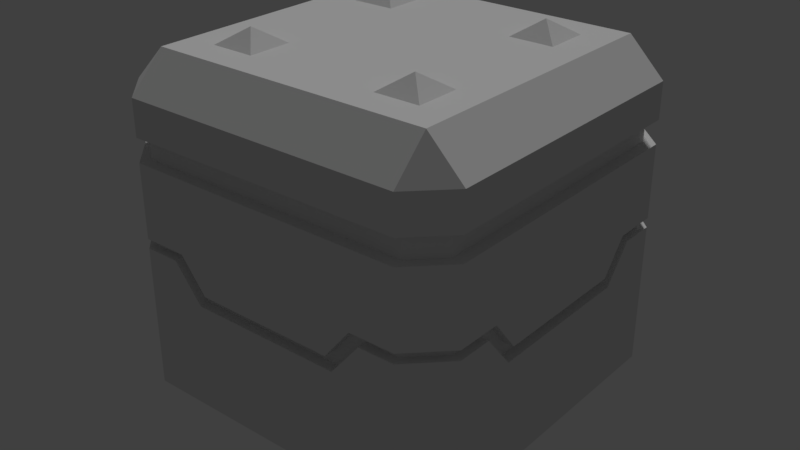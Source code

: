 # Source: GEO_piston.blend  (saved by Blender 2.79.0; exported with 4.5.12 LTS)
import bpy
from mathutils import Matrix  # noqa: F401  (used for matrix-valued properties, if any)

bpy.ops.wm.read_factory_settings(use_empty=True)
scene = bpy.context.scene
scene.name = 'Scene'

# ---- collections
col_collection_1 = bpy.data.collections.new('Collection 1'); scene.collection.children.link(col_collection_1)

# ---- materials (node trees are filled in below, after node groups)
mat_blinn1sg = bpy.data.materials.new('blinn1SG')
mat_blinn1sg.alpha_threshold = 0.0
mat_blinn1sg.use_transparent_shadow = False
mat_blinn1sg.roughness = 0.5
mat_blinn1sg_001 = bpy.data.materials.new('blinn1SG.001')
mat_blinn1sg_001.alpha_threshold = 0.0
mat_blinn1sg_001.use_transparent_shadow = False
mat_blinn1sg_001.roughness = 0.5

# ---- material node trees

# ---- world
world_world = bpy.data.worlds.new('World'); scene.world = world_world
world_world.color = (0.05088, 0.05088, 0.05088)
world_world.use_sun_shadow = False
world_world.sun_shadow_jitter_overblur = 0.0
world_world.cycles.sampling_method = 'MANUAL'

# ---- lights
light_hemi = bpy.data.lights.new('Hemi', 'SUN')
light_hemi.transmission_factor = 0.0
light_hemi.angle = 0.1993
light_hemi.energy = 1.0
light_hemi.shadow_buffer_clip_start = 0.5
light_hemi.shadow_soft_size = 0.1
light_hemi.shadow_cascade_max_distance = 1000.0

# ---- meshes
me_geo_block_bottom = bpy.data.meshes.new('geo_block_bottom')
me_geo_block_bottom.from_pydata([(-0.7583, 0.844, 0.1599), (-0.7583, 1.058, 0.1599), (-0.8713, 1.058, 0.113), (-0.8713, 0.844, 0.113), (-0.9181, 1.058, 0.0), (-0.9181, 0.844, 0.0), (-0.8713, 1.058, -0.113), (-0.8713, 0.844, -0.113), (-0.7583, 1.058, -0.1599), (-0.7583, 0.844, -0.1599), (-0.4693, 0.844, 0.1599), (-0.4693, 1.058, 0.1599), (-0.4693, 1.058, -0.1599), (-0.4693, 0.844, -0.1599), (-0.1599, 0.844, 0.7583), (-0.113, 0.844, 0.8713), (-0.113, 1.058, 0.8713), (-0.1599, 1.058, 0.7583), (0.0, 0.844, 0.9181), (0.0, 1.058, 0.9181), (0.113, 0.844, 0.8713), (0.113, 1.058, 0.8713), (0.1599, 0.844, 0.7583), (0.1599, 1.058, 0.7583), (-0.1599, 1.058, 0.4693), (-0.1599, 0.844, 0.4693), (0.1599, 0.844, 0.4693), (0.1599, 1.058, 0.4693), (0.7583, 0.844, 0.1599), (0.8713, 0.844, 0.113), (0.8713, 1.058, 0.113), (0.7583, 1.058, 0.1599), (0.9181, 0.844, 0.0), (0.9181, 1.058, 0.0), (0.8713, 0.844, -0.113), (0.8713, 1.058, -0.113), (0.7583, 0.844, -0.1599), (0.7583, 1.058, -0.1599), (0.4693, 1.058, 0.1599), (0.4693, 0.844, 0.1599), (0.4693, 0.844, -0.1599), (0.4693, 1.058, -0.1599), (-0.1599, 0.844, -0.7583), (-0.1599, 1.058, -0.7583), (-0.113, 1.058, -0.8713), (-0.113, 0.844, -0.8713), (0.0, 1.058, -0.9181), (0.0, 0.844, -0.9181), (0.113, 1.058, -0.8713), (0.113, 0.844, -0.8713), (0.1599, 1.058, -0.7583), (0.1599, 0.844, -0.7583), (-0.1599, 0.844, -0.4693), (-0.1599, 1.058, -0.4693), (0.1599, 1.058, -0.4693), (0.1599, 0.844, -0.4693), (0.9414, 1.0, -0.5984), (0.95, 1.0, -0.7793), (0.95, 1.053, -0.7793), (0.9414, 1.053, -0.5452), (1.0, 0.2, -0.8), (1.0, 1.0, -0.8), (1.0, 1.0, -0.5984), (1.0, 0.8017, -0.436), (0.9414, 0.8691, -0.3968), (0.9414, 0.8017, -0.436), (0.5984, 1.0, -0.9414), (0.5452, 1.053, -0.9414), (0.7793, 1.053, -0.95), (0.7793, 1.0, -0.95), (0.8, 0.2, -1.0), (0.436, 0.8017, -1.0), (0.5984, 1.0, -1.0), (0.8, 1.0, -1.0), (0.8, 0.0, -0.8), (-0.8, 0.0, -0.8), (-0.8, 0.2, -1.0), (0.436, 0.8017, -0.9414), (0.3968, 0.8691, -0.9414), (-0.436, 0.8017, -0.9414), (-0.3968, 0.8691, -0.9414), (-0.436, 0.8017, -1.0), (0.3968, 0.8691, -0.3968), (-0.3968, 0.8691, -0.3968), (0.5499, 1.055, -0.5452), (-0.9414, 1.0, -0.5984), (-0.9414, 1.053, -0.5452), (-0.95, 1.053, -0.7793), (-0.95, 1.0, -0.7793), (-1.0, 0.2, -0.8), (-1.0, 0.8017, -0.436), (-1.0, 1.0, -0.5984), (-1.0, 1.0, -0.8), (-0.9414, 0.8017, -0.436), (-0.9414, 0.8691, -0.3968), (-0.5984, 1.0, -0.9414), (-0.7793, 1.0, -0.95), (-0.7793, 1.053, -0.95), (-0.5452, 1.053, -0.9414), (-0.8, 1.0, -1.0), (-0.5984, 1.0, -1.0), (-0.8, 0.0, 0.8), (-1.0, 0.2, 0.8), (-1.0, 0.8017, 0.436), (-0.9414, 0.8017, 0.436), (-0.9414, 0.8691, 0.3968), (-0.3968, 0.8691, 0.3968), (-0.5499, 1.055, -0.5452), (0.9414, 1.0, 0.5984), (0.9414, 1.053, 0.5452), (0.95, 1.053, 0.7793), (0.95, 1.0, 0.7793), (1.0, 0.2, 0.8), (1.0, 0.8017, 0.436), (1.0, 1.0, 0.5984), (1.0, 1.0, 0.8), (0.9414, 0.8017, 0.436), (0.9414, 0.8691, 0.3968), (0.5984, 1.0, 0.9414), (0.7793, 1.0, 0.95), (0.7793, 1.053, 0.95), (0.5452, 1.053, 0.9414), (0.8, 0.2, 1.0), (0.8, 1.0, 1.0), (0.5984, 1.0, 1.0), (0.436, 0.8017, 1.0), (0.8, 0.0, 0.8), (0.3968, 0.8691, 0.9414), (0.436, 0.8017, 0.9414), (0.3968, 0.8691, 0.3968), (0.5499, 1.055, 0.5452), (-0.9414, 1.0, 0.5984), (-0.95, 1.0, 0.7793), (-0.95, 1.053, 0.7793), (-0.9414, 1.053, 0.5452), (-1.0, 1.0, 0.8), (-1.0, 1.0, 0.5984), (-0.5984, 1.0, 0.9414), (-0.5452, 1.053, 0.9414), (-0.7793, 1.053, 0.95), (-0.7793, 1.0, 0.95), (-0.8, 0.2, 1.0), (-0.436, 0.8017, 1.0), (-0.5984, 1.0, 1.0), (-0.8, 1.0, 1.0), (-0.436, 0.8017, 0.9414), (-0.3968, 0.8691, 0.9414), (-0.5499, 1.055, 0.5452), (0.375, 0.0, 0.625), (0.5, -0.08577, 0.5), (0.625, 0.0, 0.625), (0.375, 0.0, 0.375), (0.625, 0.0, 0.375), (-0.375, 0.0, 0.625), (-0.625, 0.0, 0.625), (-0.5, -0.08577, 0.5), (-0.625, 0.0, 0.375), (-0.375, 0.0, 0.375), (-0.375, 0.0, -0.625), (-0.5, -0.08577, -0.5), (-0.625, 0.0, -0.625), (-0.375, 0.0, -0.375), (-0.625, 0.0, -0.375), (0.375, 0.0, -0.625), (0.625, 0.0, -0.625), (0.5, -0.08577, -0.5), (0.625, 0.0, -0.375), (0.375, 0.0, -0.375), (0.8, 0.8017, 1.0), (1.0, 0.8017, 0.8), (0.8, 0.8017, -1.0), (1.0, 0.8017, -0.8), (-1.0, 0.8017, -0.8), (-0.8, 0.8017, -1.0), (-1.0, 0.8017, 0.8), (-0.8, 0.8017, 1.0)], [], [(0, 1, 2, 3), (3, 2, 4, 5), (5, 4, 6, 7), (7, 6, 8, 9), (8, 6, 2, 1), (0, 10, 11, 1), (8, 12, 13, 9), (12, 8, 1, 11), (2, 6, 4), (14, 15, 16, 17), (15, 18, 19, 16), (18, 20, 21, 19), (20, 22, 23, 21), (23, 17, 16, 21), (14, 17, 24, 25), (23, 22, 26, 27), (27, 24, 17, 23), (16, 19, 21), (28, 29, 30, 31), (29, 32, 33, 30), (32, 34, 35, 33), (34, 36, 37, 35), (37, 31, 30, 35), (28, 31, 38, 39), (37, 36, 40, 41), (41, 38, 31, 37), (30, 33, 35), (42, 43, 44, 45), (45, 44, 46, 47), (47, 46, 48, 49), (49, 48, 50, 51), (50, 48, 44, 43), (42, 52, 53, 43), (50, 54, 55, 51), (54, 50, 43, 53), (44, 48, 46), (56, 57, 58, 59), (60, 171, 63), (56, 59, 64, 65), (62, 61, 57, 56), (63, 62, 56, 65), (66, 67, 68, 69), (58, 57, 69, 68), (70, 71, 170), (60, 70, 170, 171), (70, 60, 74), (70, 74, 75, 76), (66, 77, 78, 67), (78, 77, 79, 80), (72, 66, 69, 73), (73, 69, 57, 61), (71, 77, 66, 72), (77, 71, 81, 79), (71, 70, 76, 81), (82, 78, 80, 83), (84, 59, 58, 68), (68, 67, 84), (59, 84, 82, 64), (84, 67, 78, 82), (85, 86, 87, 88), (89, 90, 172), (85, 93, 94, 86), (91, 85, 88, 92), (90, 93, 85, 91), (95, 96, 97, 98), (87, 97, 96, 88), (76, 173, 81), (89, 172, 173, 76), (76, 75, 89), (95, 98, 80, 79), (100, 99, 96, 95), (99, 92, 88, 96), (81, 100, 95, 79), (89, 75, 101, 102), (90, 89, 102, 103), (93, 90, 103, 104), (94, 93, 104, 105), (83, 94, 105, 106), (107, 97, 87, 86), (97, 107, 98), (86, 94, 83, 107), (107, 83, 80, 98), (108, 109, 110, 111), (112, 113, 169), (108, 116, 117, 109), (114, 108, 111, 115), (113, 116, 108, 114), (118, 119, 120, 121), (110, 120, 119, 111), (122, 168, 125), (112, 169, 168, 122), (122, 126, 112), (118, 121, 127, 128), (124, 123, 119, 118), (123, 115, 111, 119), (125, 124, 118, 128), (60, 112, 126, 74), (63, 113, 112, 60), (65, 116, 113, 63), (64, 117, 116, 65), (82, 129, 117, 64), (130, 120, 110, 109), (120, 130, 121), (109, 117, 129, 130), (130, 129, 127, 121), (131, 132, 133, 134), (102, 174, 103), (131, 134, 105, 104), (136, 135, 132, 131), (103, 136, 131, 104), (137, 138, 139, 140), (133, 132, 140, 139), (141, 142, 175), (102, 141, 175, 174), (141, 102, 101), (122, 141, 101, 126), (137, 145, 146, 138), (127, 146, 145, 128), (143, 137, 140, 144), (144, 140, 132, 135), (142, 145, 137, 143), (128, 145, 142, 125), (125, 142, 141, 122), (129, 106, 146, 127), (126, 101, 75, 74), (83, 106, 129, 82), (147, 134, 133, 139), (139, 138, 147), (134, 147, 106, 105), (147, 138, 146, 106), (148, 149, 150), (149, 151, 152), (150, 149, 152), (151, 149, 148), (153, 154, 155), (155, 156, 157), (154, 156, 155), (157, 153, 155), (158, 159, 160), (159, 161, 162), (160, 159, 162), (161, 159, 158), (163, 164, 165), (165, 166, 167), (164, 166, 165), (167, 163, 165), (125, 168, 123, 124), (169, 113, 114, 115), (168, 169, 115, 123), (170, 71, 72, 73), (63, 171, 61, 62), (171, 170, 73, 61), (81, 173, 99, 100), (172, 90, 91, 92), (173, 172, 92, 99), (103, 174, 135, 136), (174, 175, 144, 135), (175, 142, 143, 144)])
me_geo_block_bottom.polygons.foreach_set('use_smooth', [0, 0, 0, 0, 1, 0, 0, 0, 1, 0, 0, 0, 0, 1, 0, 0, 0, 1, 0, 0, 0, 0, 1, 0, 0, 0, 1, 0, 0, 0, 0, 1, 0, 0, 0, 1, 0, 0, 0, 0, 0, 0, 0, 0, 0, 0, 0, 0, 0, 0, 0, 0, 0, 0, 0, 0, 0, 0, 0, 0, 0, 0, 0, 0, 0, 0, 0, 0, 0, 0, 0, 0, 0, 0, 0, 0, 0, 1, 0, 0, 0, 0, 0, 0, 0, 0, 0, 0, 0, 0, 0, 0, 0, 0, 0, 0, 0, 0, 0, 0, 1, 0, 0, 0, 0, 0, 0, 0, 0, 0, 0, 0, 0, 0, 0, 0, 0, 0, 0, 0, 0, 0, 0, 0, 0, 1, 0, 0, 0, 0, 0, 0, 0, 0, 0, 0, 0, 0, 0, 0, 0, 0, 0, 0, 0, 0, 0, 0, 0, 0, 0, 0, 0, 0, 0, 0, 0, 0])
_k = set([(1, 2), (1, 8), (2, 4), (4, 6), (6, 8), (16, 17), (16, 19), (17, 23), (19, 21), (21, 23), (30, 31), (30, 33), (31, 37), (33, 35), (35, 37), (43, 44), (43, 50), (44, 46), (46, 48), (48, 50), (64, 82), (64, 117), (82, 83), (83, 94), (94, 105), (105, 106), (106, 129), (117, 129)])
me_geo_block_bottom.attributes.new('sharp_edge', 'BOOLEAN', 'EDGE').data.foreach_set('value', [ (min(e.vertices), max(e.vertices)) in _k for e in me_geo_block_bottom.edges])
_uv = me_geo_block_bottom.uv_layers.new(name='UVMap')
_uv.uv.foreach_set('vector', [0.0823, 0.3876, 0.0823, 0.4574, 0.0881, 0.4574, 0.0881, 0.3876, 0.0881, 0.3876, 0.0881, 0.4574, 0.09391, 0.4574, 0.09391, 0.3876, 0.09391, 0.3876, 0.09391, 0.4574, 0.09971, 0.4574, 0.09971, 0.3876, 0.09971, 0.3876, 0.09971, 0.4574, 0.1055, 0.4574, 0.1055, 0.3876, 0.1171, 0.4863, 0.1086, 0.4658, 0.06759, 0.4658, 0.0591, 0.4863, 0.0823, 0.3876, 0.0823, 0.3876, 0.0823, 0.4574, 0.0823, 0.4574, 0.1055, 0.4574, 0.1055, 0.4574, 0.1055, 0.3876, 0.1055, 0.3876, 0.1171, 0.4863, 0.1171, 0.4863, 0.0591, 0.4863, 0.0591, 0.4863, 0.06759, 0.4658, 0.1086, 0.4658, 0.0881, 0.4573, 0.0823, 0.3876, 0.0881, 0.3876, 0.0881, 0.4574, 0.0823, 0.4574, 0.0881, 0.3876, 0.09391, 0.3876, 0.09391, 0.4574, 0.0881, 0.4574, 0.09391, 0.3876, 0.09971, 0.3876, 0.09971, 0.4574, 0.09391, 0.4574, 0.09971, 0.3876, 0.1055, 0.3876, 0.1055, 0.4574, 0.09971, 0.4574, 0.1171, 0.4863, 0.0591, 0.4863, 0.06759, 0.4658, 0.1086, 0.4658, 0.0823, 0.3876, 0.0823, 0.4574, 0.0823, 0.4574, 0.0823, 0.3876, 0.1055, 0.4574, 0.1055, 0.3876, 0.1055, 0.3876, 0.1055, 0.4574, 0.1171, 0.4863, 0.0591, 0.4863, 0.0591, 0.4863, 0.1171, 0.4863, 0.06759, 0.4658, 0.0881, 0.4573, 0.1086, 0.4658, 0.0823, 0.3876, 0.0881, 0.3876, 0.0881, 0.4574, 0.0823, 0.4574, 0.0881, 0.3876, 0.09391, 0.3876, 0.09391, 0.4574, 0.0881, 0.4574, 0.09391, 0.3876, 0.09971, 0.3876, 0.09971, 0.4574, 0.09391, 0.4574, 0.09971, 0.3876, 0.1055, 0.3876, 0.1055, 0.4574, 0.09971, 0.4574, 0.1171, 0.4863, 0.0591, 0.4863, 0.06759, 0.4658, 0.1086, 0.4658, 0.0823, 0.3876, 0.0823, 0.4574, 0.0823, 0.4574, 0.0823, 0.3876, 0.1055, 0.4574, 0.1055, 0.3876, 0.1055, 0.3876, 0.1055, 0.4574, 0.1171, 0.4863, 0.0591, 0.4863, 0.0591, 0.4863, 0.1171, 0.4863, 0.06759, 0.4658, 0.0881, 0.4573, 0.1086, 0.4658, 0.0823, 0.3876, 0.0823, 0.4574, 0.0881, 0.4574, 0.0881, 0.3876, 0.0881, 0.3876, 0.0881, 0.4574, 0.09391, 0.4574, 0.09391, 0.3876, 0.09391, 0.3876, 0.09391, 0.4574, 0.09971, 0.4574, 0.09971, 0.3876, 0.09971, 0.3876, 0.09971, 0.4574, 0.1055, 0.4574, 0.1055, 0.3876, 0.1171, 0.4863, 0.1086, 0.4658, 0.06759, 0.4658, 0.0591, 0.4863, 0.0823, 0.3876, 0.0823, 0.3876, 0.0823, 0.4574, 0.0823, 0.4574, 0.1055, 0.4574, 0.1055, 0.4574, 0.1055, 0.3876, 0.1055, 0.3876, 0.1171, 0.4863, 0.1171, 0.4863, 0.0591, 0.4863, 0.0591, 0.4863, 0.06759, 0.4658, 0.1086, 0.4658, 0.0881, 0.4573, 0.3652, 0.0924, 0.37, 0.09241, 0.37, 0.09378, 0.3639, 0.09377, 0.8248, 0.8377, 0.8248, 0.8789, 0.7999, 0.8789, 0.3652, 0.0924, 0.3639, 0.09377, 0.36, 0.08899, 0.361, 0.08723, 0.3922, 0.07181, 0.3989, 0.07181, 0.3982, 0.07181, 0.3922, 0.07181, 0.3868, 0.06519, 0.3922, 0.07181, 0.3922, 0.07181, 0.3868, 0.06519, 0.3342, 0.08854, 0.3356, 0.08991, 0.3295, 0.08991, 0.3295, 0.08854, 0.3232, 0.08992, 0.3232, 0.08855, 0.3295, 0.08854, 0.3295, 0.08991, 0.8248, 0.8377, 0.7999, 0.8789, 0.8248, 0.8789, 0.8045, 0.837, 0.822, 0.837, 0.822, 0.8802, 0.8045, 0.8802, 0.822, 0.837, 0.8045, 0.837, 0.8133, 0.8194, 0.8248, 0.8377, 0.8248, 0.8241, 0.7154, 0.8241, 0.7154, 0.8377, 0.3342, 0.08854, 0.3385, 0.08336, 0.3395, 0.08512, 0.3356, 0.08991, 0.3395, 0.08512, 0.3385, 0.08336, 0.3612, 0.08336, 0.3602, 0.08512, 0.3922, 0.07181, 0.3922, 0.07181, 0.3982, 0.07181, 0.3989, 0.07181, 0.3976, 0.07281, 0.3969, 0.07456, 0.3897, 0.07456, 0.389, 0.07281, 0.3868, 0.06519, 0.3868, 0.06519, 0.3922, 0.07181, 0.3922, 0.07181, 0.3868, 0.06519, 0.3868, 0.06519, 0.3576, 0.06519, 0.3576, 0.06519, 0.7999, 0.8789, 0.8248, 0.8377, 0.7154, 0.8377, 0.7403, 0.8789, 0.5588, 0.4519, 0.5383, 0.4508, 0.5386, 0.4235, 0.5587, 0.4225, 0.5513, 0.4594, 0.5516, 0.4731, 0.5431, 0.4737, 0.5369, 0.4676, 0.5369, 0.4676, 0.5374, 0.4591, 0.5513, 0.4594, 0.5516, 0.4731, 0.5513, 0.4594, 0.5588, 0.4519, 0.5598, 0.472, 0.5513, 0.4594, 0.5374, 0.4591, 0.5383, 0.4508, 0.5588, 0.4519, 0.3823, 0.09429, 0.3837, 0.09566, 0.3776, 0.09566, 0.3776, 0.09429, 0.8248, 0.8377, 0.7999, 0.8789, 0.8248, 0.8789, 0.3823, 0.09429, 0.3865, 0.08911, 0.3875, 0.09087, 0.3837, 0.09566, 0.3922, 0.07181, 0.3922, 0.07181, 0.3982, 0.07181, 0.3989, 0.07181, 0.3868, 0.06519, 0.3868, 0.06519, 0.3922, 0.07181, 0.3922, 0.07181, 0.3654, 0.08854, 0.3702, 0.08854, 0.3702, 0.08991, 0.3641, 0.08991, 0.3765, 0.08992, 0.3702, 0.08991, 0.3702, 0.08854, 0.3765, 0.08855, 0.7154, 0.8377, 0.7154, 0.8789, 0.7403, 0.8789, 0.822, 0.837, 0.822, 0.8802, 0.8045, 0.8802, 0.8045, 0.837, 0.8045, 0.837, 0.8133, 0.8194, 0.822, 0.837, 0.3654, 0.08854, 0.3641, 0.08991, 0.3602, 0.08512, 0.3612, 0.08336, 0.3522, 0.07181, 0.3455, 0.07181, 0.3462, 0.07181, 0.3522, 0.07181, 0.389, 0.07281, 0.3976, 0.07281, 0.3969, 0.07456, 0.3897, 0.07456, 0.3576, 0.06519, 0.3522, 0.07181, 0.3522, 0.07181, 0.3576, 0.06519, 0.8248, 0.8377, 0.8248, 0.8241, 0.7154, 0.8241, 0.7154, 0.8377, 0.7999, 0.8789, 0.8248, 0.8377, 0.7154, 0.8377, 0.7403, 0.8789, 0.3868, 0.06519, 0.3868, 0.06519, 0.3576, 0.06519, 0.3576, 0.06519, 0.3875, 0.09087, 0.3865, 0.08911, 0.4093, 0.08911, 0.4082, 0.09087, 0.5587, 0.4225, 0.5598, 0.402, 0.5871, 0.4023, 0.5881, 0.4224, 0.5513, 0.4148, 0.5369, 0.4067, 0.543, 0.4005, 0.5515, 0.4011, 0.5369, 0.4067, 0.5513, 0.4148, 0.5375, 0.4153, 0.5515, 0.4011, 0.5598, 0.402, 0.5587, 0.4225, 0.5513, 0.4148, 0.5513, 0.4148, 0.5587, 0.4225, 0.5386, 0.4235, 0.5375, 0.4153, 0.334, 0.0924, 0.3354, 0.09377, 0.3293, 0.09378, 0.3293, 0.09241, 0.7154, 0.8377, 0.7403, 0.8789, 0.7154, 0.8789, 0.334, 0.0924, 0.3383, 0.08723, 0.3393, 0.08899, 0.3354, 0.09377, 0.3522, 0.07181, 0.3522, 0.07181, 0.3462, 0.07181, 0.3455, 0.07181, 0.3576, 0.06519, 0.3576, 0.06519, 0.3522, 0.07181, 0.3522, 0.07181, 0.4137, 0.09042, 0.4184, 0.09042, 0.4184, 0.09179, 0.4123, 0.09179, 0.4247, 0.0918, 0.4184, 0.09179, 0.4184, 0.09042, 0.4247, 0.09043, 0.8248, 0.8377, 0.8248, 0.8789, 0.7999, 0.8789, 0.822, 0.837, 0.822, 0.8802, 0.8045, 0.8802, 0.8045, 0.837, 0.8045, 0.837, 0.8133, 0.8194, 0.822, 0.837, 0.4137, 0.09042, 0.4123, 0.09179, 0.4084, 0.08701, 0.4095, 0.08525, 0.3922, 0.07181, 0.3989, 0.07181, 0.3982, 0.07181, 0.3922, 0.07181, 0.389, 0.07281, 0.3976, 0.07281, 0.3969, 0.07456, 0.3897, 0.07456, 0.3868, 0.06519, 0.3922, 0.07181, 0.3922, 0.07181, 0.3868, 0.06519, 0.8248, 0.8377, 0.7154, 0.8377, 0.7154, 0.8241, 0.8248, 0.8241, 0.7999, 0.8789, 0.7403, 0.8789, 0.7154, 0.8377, 0.8248, 0.8377, 0.3868, 0.06519, 0.3576, 0.06519, 0.3576, 0.06519, 0.3868, 0.06519, 0.36, 0.08899, 0.3393, 0.08899, 0.3383, 0.08723, 0.361, 0.08723, 0.5588, 0.4519, 0.5882, 0.4518, 0.5871, 0.4723, 0.5598, 0.472, 0.5956, 0.4594, 0.6101, 0.4675, 0.6039, 0.4737, 0.5954, 0.4732, 0.6101, 0.4675, 0.5956, 0.4594, 0.6094, 0.459, 0.5954, 0.4732, 0.5871, 0.4723, 0.5882, 0.4518, 0.5956, 0.4594, 0.5956, 0.4594, 0.5882, 0.4518, 0.6083, 0.4508, 0.6094, 0.459, 0.4135, 0.09429, 0.4182, 0.09429, 0.4182, 0.09566, 0.4121, 0.09566, 0.7154, 0.8377, 0.7154, 0.8789, 0.7403, 0.8789, 0.4135, 0.09429, 0.4121, 0.09566, 0.4082, 0.09087, 0.4093, 0.08911, 0.3522, 0.07181, 0.3455, 0.07181, 0.3462, 0.07181, 0.3522, 0.07181, 0.3576, 0.06519, 0.3522, 0.07181, 0.3522, 0.07181, 0.3576, 0.06519, 0.3825, 0.09042, 0.3839, 0.09179, 0.3778, 0.09179, 0.3778, 0.09042, 0.3715, 0.0918, 0.3715, 0.09043, 0.3778, 0.09042, 0.3778, 0.09179, 0.7154, 0.8377, 0.7403, 0.8789, 0.7154, 0.8789, 0.8045, 0.837, 0.822, 0.837, 0.822, 0.8802, 0.8045, 0.8802, 0.822, 0.837, 0.8045, 0.837, 0.8133, 0.8194, 0.8248, 0.8377, 0.7154, 0.8377, 0.7154, 0.8241, 0.8248, 0.8241, 0.3825, 0.09042, 0.3867, 0.08525, 0.3877, 0.08701, 0.3839, 0.09179, 0.4084, 0.08701, 0.3877, 0.08701, 0.3867, 0.08525, 0.4095, 0.08525, 0.3522, 0.07181, 0.3522, 0.07181, 0.3462, 0.07181, 0.3455, 0.07181, 0.3976, 0.07281, 0.3969, 0.07456, 0.3897, 0.07456, 0.389, 0.07281, 0.3576, 0.06519, 0.3576, 0.06519, 0.3522, 0.07181, 0.3522, 0.07181, 0.3868, 0.06519, 0.3576, 0.06519, 0.3576, 0.06519, 0.3868, 0.06519, 0.7999, 0.8789, 0.7403, 0.8789, 0.7154, 0.8377, 0.8248, 0.8377, 0.5882, 0.4518, 0.5881, 0.4224, 0.6086, 0.4235, 0.6083, 0.4508, 0.794, 0.763, 0.794, 0.8239, 0.7331, 0.8239, 0.7331, 0.763, 0.5587, 0.4225, 0.5881, 0.4224, 0.5882, 0.4518, 0.5588, 0.4519, 0.5957, 0.4148, 0.5953, 0.4012, 0.6038, 0.4005, 0.6101, 0.4067, 0.6101, 0.4067, 0.6095, 0.4152, 0.5957, 0.4148, 0.5953, 0.4012, 0.5957, 0.4148, 0.5881, 0.4224, 0.5871, 0.4023, 0.5957, 0.4148, 0.6095, 0.4152, 0.6086, 0.4235, 0.5881, 0.4224, 0.4511, 0.8688, 0.4169, 0.8347, 0.3828, 0.8688, 0.4169, 0.8347, 0.4511, 0.8006, 0.3828, 0.8006, 0.3828, 0.8688, 0.4169, 0.8347, 0.3828, 0.8006, 0.4511, 0.8006, 0.4169, 0.8347, 0.4511, 0.8688, 0.4511, 0.8688, 0.3828, 0.8688, 0.4169, 0.8347, 0.4169, 0.8347, 0.3828, 0.8006, 0.4511, 0.8006, 0.3828, 0.8688, 0.3828, 0.8006, 0.4169, 0.8347, 0.4511, 0.8006, 0.4511, 0.8688, 0.4169, 0.8347, 0.4511, 0.8688, 0.4169, 0.8347, 0.3828, 0.8688, 0.4169, 0.8347, 0.4511, 0.8006, 0.3828, 0.8006, 0.3828, 0.8688, 0.4169, 0.8347, 0.3828, 0.8006, 0.4511, 0.8006, 0.4169, 0.8347, 0.4511, 0.8688, 0.4511, 0.8688, 0.3828, 0.8688, 0.4169, 0.8347, 0.4169, 0.8347, 0.3828, 0.8006, 0.4511, 0.8006, 0.3828, 0.8688, 0.3828, 0.8006, 0.4169, 0.8347, 0.4511, 0.8006, 0.4511, 0.8688, 0.4169, 0.8347, 0.3603, 0.1501, 0.4378, 0.1501, 0.4378, 0.1923, 0.3949, 0.1923, 0.4981, 0.1501, 0.5756, 0.1501, 0.541, 0.1923, 0.4981, 0.1923, 0.4378, 0.1501, 0.4981, 0.1501, 0.4981, 0.1923, 0.4378, 0.1923, 0.4981, 0.1501, 0.5756, 0.1501, 0.541, 0.1923, 0.4981, 0.1923, 0.3603, 0.1501, 0.4378, 0.1501, 0.4378, 0.1923, 0.3949, 0.1923, 0.4378, 0.1501, 0.4981, 0.1501, 0.4981, 0.1923, 0.4378, 0.1923, 0.3603, 0.1501, 0.4378, 0.1501, 0.4378, 0.1923, 0.3949, 0.1923, 0.4981, 0.1501, 0.5756, 0.1501, 0.541, 0.1923, 0.4981, 0.1923, 0.4378, 0.1501, 0.4981, 0.1501, 0.4981, 0.1923, 0.4378, 0.1923, 0.3603, 0.15, 0.4379, 0.15, 0.4378, 0.1923, 0.3949, 0.1922, 0.4379, 0.15, 0.4981, 0.15, 0.4981, 0.1923, 0.4378, 0.1923, 0.4981, 0.15, 0.5756, 0.1501, 0.541, 0.1923, 0.4981, 0.1923])
me_geo_block_bottom.materials.append(mat_blinn1sg)
me_geo_block_bottom.use_remesh_preserve_volume = False
me_geo_block_bottom.use_remesh_preserve_attributes = False
me_geo_block_bottom.use_mirror_vertex_groups = False
me_geo_block_bottom.update()
me_geo_block_bottom.normals_split_custom_set([tuple(v) for v in zip(*[iter([-0.3827, 0.0, 0.9239, -0.3827, 0.0, 0.9239, -0.3827, 0.0, 0.9239, -0.3827, 0.0, 0.9239, -0.9239, 0.0, 0.3827, -0.9239, 0.0, 0.3827, -0.9239, 0.0, 0.3827, -0.9239, 0.0, 0.3827, -0.9239, 0.0, -0.3827, -0.9239, 0.0, -0.3827, -0.9239, 0.0, -0.3827, -0.9239, 0.0, -0.3827, -0.3827, 0.0, -0.9239, -0.3827, 0.0, -0.9239, -0.3827, 0.0, -0.9239, -0.3827, 0.0, -0.9239, 0.0, 1.0, 0.0, 0.0, 1.0, 0.0, 0.0, 1.0, 0.0, 0.0, 1.0, 0.0, 0.0, 0.0, 1.0, 0.0, 0.0, 1.0, 0.0, 0.0, 1.0, 0.0, 0.0, 1.0, 0.0, 0.0, -1.0, 0.0, 0.0, -1.0, 0.0, 0.0, -1.0, 0.0, 0.0, -1.0, 0.0, 1.0, 0.0, 0.0, 1.0, 0.0, 0.0, 1.0, 0.0, 0.0, 1.0, 0.0, 0.0, 1.0, 0.0, 0.0, 1.0, 0.0, 0.0, 1.0, 0.0, -0.9239, 0.0, 0.3827, -0.9239, 0.0, 0.3827, -0.9239, 0.0, 0.3827, -0.9239, 0.0, 0.3827, -0.3827, 0.0, 0.9239, -0.3827, 0.0, 0.9239, -0.3827, 0.0, 0.9239, -0.3827, 0.0, 0.9239, 0.3827, 0.0, 0.9239, 0.3827, 0.0, 0.9239, 0.3827, 0.0, 0.9239, 0.3827, 0.0, 0.9239, 0.9239, 0.0, 0.3827, 0.9239, 0.0, 0.3827, 0.9239, 0.0, 0.3827, 0.9239, 0.0, 0.3827, 0.0, 1.0, 0.0, 0.0, 1.0, 0.0, 0.0, 1.0, 0.0, 0.0, 1.0, 0.0, -1.0, 0.0, 0.0, -1.0, 0.0, 0.0, -1.0, 0.0, 0.0, -1.0, 0.0, 0.0, 1.0, 0.0, 0.0, 1.0, 0.0, 0.0, 1.0, 0.0, 0.0, 1.0, 0.0, 0.0, 0.0, 1.0, 0.0, 0.0, 1.0, 0.0, 0.0, 1.0, 0.0, 0.0, 1.0, 0.0, 0.0, 1.0, 0.0, 0.0, 1.0, 0.0, 0.0, 1.0, 0.0, 0.3827, 0.0, 0.9239, 0.3827, 0.0, 0.9239, 0.3827, 0.0, 0.9239, 0.3827, 0.0, 0.9239, 0.9239, 0.0, 0.3827, 0.9239, 0.0, 0.3827, 0.9239, 0.0, 0.3827, 0.9239, 0.0, 0.3827, 0.9239, 0.0, -0.3827, 0.9239, 0.0, -0.3827, 0.9239, 0.0, -0.3827, 0.9239, 0.0, -0.3827, 0.3827, 0.0, -0.9239, 0.3827, 0.0, -0.9239, 0.3827, 0.0, -0.9239, 0.3827, 0.0, -0.9239, 0.0, 1.0, 0.0, 0.0, 1.0, 0.0, 0.0, 1.0, 0.0, 0.0, 1.0, 0.0, 0.0, 0.0, 1.0, 0.0, 0.0, 1.0, 0.0, 0.0, 1.0, 0.0, 0.0, 1.0, 0.0, 0.0, -1.0, 0.0, 0.0, -1.0, 0.0, 0.0, -1.0, 0.0, 0.0, -1.0, 0.0, 1.0, 0.0, 0.0, 1.0, 0.0, 0.0, 1.0, 0.0, 0.0, 1.0, 0.0, 0.0, 1.0, 0.0, 0.0, 1.0, 0.0, 0.0, 1.0, 0.0, -0.9239, 0.0, -0.3827, -0.9239, 0.0, -0.3827, -0.9239, 0.0, -0.3827, -0.9239, 0.0, -0.3827, -0.3827, 0.0, -0.9239, -0.3827, 0.0, -0.9239, -0.3827, 0.0, -0.9239, -0.3827, 0.0, -0.9239, 0.3827, 0.0, -0.9239, 0.3827, 0.0, -0.9239, 0.3827, 0.0, -0.9239, 0.3827, 0.0, -0.9239, 0.9239, 0.0, -0.3827, 0.9239, 0.0, -0.3827, 0.9239, 0.0, -0.3827, 0.9239, 0.0, -0.3827, 0.0, 1.0, 1.208e-07, 0.0, 1.0, 1.006e-07, 0.0, 1.0, 1.006e-07, 0.0, 1.0, 1.208e-07, -1.0, 0.0, 0.0, -1.0, 0.0, 0.0, -1.0, 0.0, 0.0, -1.0, 0.0, 0.0, 1.0, 0.0, 0.0, 1.0, 0.0, 0.0, 1.0, 0.0, 0.0, 1.0, 0.0, 0.0, 0.0, 1.0, 0.0, 0.0, 1.0, 0.0, 0.0, 1.0, 0.0, 0.0, 1.0, 0.0, 0.0, 1.0, 1.006e-07, 0.0, 1.0, 1.006e-07, 0.0, 1.0, 0.0, 0.9989, -0.02091, 0.04133, 0.9989, -0.02091, 0.04133, 0.9989, -0.02091, 0.04133, 0.9989, -0.02091, 0.04133, 1.0, 0.0, 0.0, 1.0, 0.0, 0.0, 1.0, 0.0, 0.0, 1.0, -2.054e-07, 0.0, 1.0, -2.054e-07, 0.0, 1.0, -2.054e-07, 0.0, 1.0, -2.054e-07, 0.0, 0.0, 1.0, 0.0, 0.0, 1.0, 0.0, 0.0, 1.0, 0.0, 0.0, 1.0, 0.0, 0.0, 0.6335, 0.7737, 0.0, 0.6335, 0.7737, 0.0, 0.6335, 0.7737, 0.0, 0.6335, 0.7737, -0.04133, -0.02091, -0.9989, -0.04133, -0.02091, -0.9989, -0.04133, -0.02091, -0.9989, -0.04133, -0.02091, -0.9989, 0.7071, 0.0, -0.7071, 0.7071, 0.0, -0.7071, 0.7071, 0.0, -0.7071, 0.7071, 0.0, -0.7071, 0.0, 0.0, -1.0, 0.0, 0.0, -1.0, 0.0, 0.0, -1.0, 0.7071, 0.0, -0.7071, 0.7071, 0.0, -0.7071, 0.7071, 0.0, -0.7071, 0.7071, 0.0, -0.7071, 0.5774, -0.5774, -0.5774, 0.5774, -0.5774, -0.5774, 0.5774, -0.5774, -0.5774, 0.0, -0.7071, -0.7071, 0.0, -0.7071, -0.7071, 0.0, -0.7071, -0.7071, 0.0, -0.7071, -0.7071, 0.0, 0.0, -1.0, 0.0, 0.0, -1.0, 0.0, 0.0, -1.0, 0.0, 0.0, -1.0, 0.0, 0.0, -1.0, 0.0, 0.0, -1.0, 0.0, 0.0, -1.0, 0.0, 0.0, -1.0, 0.0, 1.0, 0.0, 0.0, 1.0, 0.0, 0.0, 1.0, 0.0, 0.0, 1.0, 0.0, 0.0, 1.0, 0.0, 0.0, 1.0, 0.0, 0.0, 1.0, 0.0, 0.0, 1.0, 0.0, -0.7737, 0.6335, 0.0, -0.7737, 0.6335, 0.0, -0.7737, 0.6335, 0.0, -0.7737, 0.6335, 0.0, 0.0, 1.0, 0.0, 0.0, 1.0, 0.0, 0.0, 1.0, 0.0, 0.0, 1.0, 0.0, 0.0, 0.0, -1.0, 0.0, 0.0, -1.0, 0.0, 0.0, -1.0, 0.0, 0.0, -1.0, 0.0, 1.0, 0.0, 0.0, 1.0, 0.0, 0.0, 1.0, 0.0, 0.0, 1.0, 0.0, 0.00535, 1.0, -0.002143, 0.00535, 1.0, -0.002143, 0.00535, 1.0, -0.002143, 0.00535, 1.0, -0.002143, -0.0002445, 1.0, -0.006666, -0.0002445, 1.0, -0.006666, -0.0002445, 1.0, -0.006666, 0.001767, 0.626, 0.7798, 0.001767, 0.626, 0.7798, 0.001767, 0.626, 0.7798, 0.001767, 0.626, 0.7798, -0.7743, 0.6328, 0.002034, -0.7743, 0.6328, 0.002034, -0.7743, 0.6328, 0.002034, -0.7743, 0.6328, 0.002034, -0.9989, -0.02091, 0.04133, -0.9989, -0.02091, 0.04133, -0.9989, -0.02091, 0.04133, -0.9989, -0.02091, 0.04133, -1.0, 0.0, 0.0, -1.0, 0.0, 0.0, -1.0, 0.0, 0.0, -1.0, 0.0, 0.0, -1.0, 0.0, 0.0, -1.0, 0.0, 0.0, -1.0, 0.0, 0.0, 0.0, 1.0, 0.0, 0.0, 1.0, 0.0, 0.0, 1.0, 0.0, 0.0, 1.0, 0.0, 0.0, 0.6335, 0.7737, 0.0, 0.6335, 0.7737, 0.0, 0.6335, 0.7737, 0.0, 0.6335, 0.7737, 0.04133, -0.02091, -0.9989, 0.04133, -0.02091, -0.9989, 0.04133, -0.02091, -0.9989, 0.04133, -0.02091, -0.9989, -0.7071, 0.0, -0.7071, -0.7071, 0.0, -0.7071, -0.7071, 0.0, -0.7071, -0.7071, 0.0, -0.7071, 0.0, 0.0, -1.0, 0.0, 0.0, -1.0, 0.0, 0.0, -1.0, -0.7071, 0.0, -0.7071, -0.7071, 0.0, -0.7071, -0.7071, 0.0, -0.7071, -0.7071, 0.0, -0.7071, -0.5774, -0.5774, -0.5774, -0.5774, -0.5774, -0.5774, -0.5774, -0.5774, -0.5774, 0.0, 0.0, -1.0, 0.0, 0.0, -1.0, 0.0, 0.0, -1.0, 0.0, 0.0, -1.0, 0.0, 1.0, 0.0, 0.0, 1.0, 0.0, 0.0, 1.0, 0.0, 0.0, 1.0, 0.0, 0.0, 1.0, 0.0, 0.0, 1.0, 0.0, 0.0, 1.0, 0.0, 0.0, 1.0, 0.0, 0.7737, 0.6335, 0.0, 0.7737, 0.6335, 0.0, 0.7737, 0.6335, 0.0, 0.7737, 0.6335, 0.0, -0.7071, -0.7071, 0.0, -0.7071, -0.7071, 0.0, -0.7071, -0.7071, 0.0, -0.7071, -0.7071, 0.0, -1.0, 8.014e-08, 0.0, -1.0, 8.014e-08, 0.0, -1.0, 8.014e-08, 0.0, -1.0, 8.014e-08, 0.0, 0.0, 1.0, 0.0, 0.0, 1.0, 0.0, 0.0, 1.0, 0.0, 0.0, 1.0, 0.0, -1.0, 4.644e-07, 0.0, -1.0, 4.644e-07, 0.0, -1.0, 4.644e-07, 0.0, -1.0, 4.644e-07, 0.0, 0.0, 1.0, 0.0, 0.0, 1.0, 0.0, 0.0, 1.0, 0.0, 0.0, 1.0, 0.0, -0.00535, 1.0, -0.002143, -0.00535, 1.0, -0.002143, -0.00535, 1.0, -0.002143, -0.00535, 1.0, -0.002143, 0.0002445, 1.0, -0.006666, 0.0002445, 1.0, -0.006666, 0.0002445, 1.0, -0.006666, -0.001767, 0.626, 0.7798, -0.001767, 0.626, 0.7798, -0.001767, 0.626, 0.7798, -0.001767, 0.626, 0.7798, 0.7743, 0.6328, 0.002034, 0.7743, 0.6328, 0.002034, 0.7743, 0.6328, 0.002034, 0.7743, 0.6328, 0.002034, 0.9989, -0.02091, -0.04133, 0.9989, -0.02091, -0.04133, 0.9989, -0.02091, -0.04133, 0.9989, -0.02091, -0.04133, 1.0, 0.0, 0.0, 1.0, 0.0, 0.0, 1.0, 0.0, 0.0, 1.0, 0.0, 0.0, 1.0, 0.0, 0.0, 1.0, 0.0, 0.0, 1.0, 0.0, 0.0, 0.0, 1.0, 0.0, 0.0, 1.0, 0.0, 0.0, 1.0, 0.0, 0.0, 1.0, 0.0, 0.0, 0.6335, -0.7737, 0.0, 0.6335, -0.7737, 0.0, 0.6335, -0.7737, 0.0, 0.6335, -0.7737, -0.04133, -0.02091, 0.9989, -0.04133, -0.02091, 0.9989, -0.04133, -0.02091, 0.9989, -0.04133, -0.02091, 0.9989, 0.7071, 0.0, 0.7071, 0.7071, 0.0, 0.7071, 0.7071, 0.0, 0.7071, 0.7071, 0.0, 0.7071, 0.0, 0.0, 1.0, 0.0, 0.0, 1.0, 0.0, 0.0, 1.0, 0.7071, 0.0, 0.7071, 0.7071, 0.0, 0.7071, 0.7071, 0.0, 0.7071, 0.7071, 0.0, 0.7071, 0.5774, -0.5774, 0.5774, 0.5774, -0.5774, 0.5774, 0.5774, -0.5774, 0.5774, 0.0, 0.0, 1.0, 0.0, 0.0, 1.0, 0.0, 0.0, 1.0, 0.0, 0.0, 1.0, 0.0, 1.0, 0.0, 0.0, 1.0, 0.0, 0.0, 1.0, 0.0, 0.0, 1.0, 0.0, 0.0, 1.0, 0.0, 0.0, 1.0, 0.0, 0.0, 1.0, 0.0, 0.0, 1.0, 0.0, -0.7737, 0.6335, 0.0, -0.7737, 0.6335, 0.0, -0.7737, 0.6335, 0.0, -0.7737, 0.6335, 0.0, 0.7071, -0.7071, 0.0, 0.7071, -0.7071, 0.0, 0.7071, -0.7071, 0.0, 0.7071, -0.7071, 0.0, 1.0, 0.0, 0.0, 1.0, 0.0, 0.0, 1.0, 0.0, 0.0, 1.0, 0.0, 0.0, 0.0, 1.0, 0.0, 0.0, 1.0, 0.0, 0.0, 1.0, 0.0, 0.0, 1.0, 0.0, 1.0, 0.0, 0.0, 1.0, 0.0, 0.0, 1.0, 0.0, 0.0, 1.0, 0.0, 0.0, 0.0, 1.0, 0.0, 0.0, 1.0, 0.0, 0.0, 1.0, 0.0, 0.0, 1.0, 0.0, 0.00535, 1.0, 0.002143, 0.00535, 1.0, 0.002143, 0.00535, 1.0, 0.002143, 0.00535, 1.0, 0.002143, -0.0002445, 1.0, 0.006666, -0.0002445, 1.0, 0.006666, -0.0002445, 1.0, 0.006666, 0.001767, 0.626, -0.7798, 0.001767, 0.626, -0.7798, 0.001767, 0.626, -0.7798, 0.001767, 0.626, -0.7798, -0.7743, 0.6328, -0.002034, -0.7743, 0.6328, -0.002034, -0.7743, 0.6328, -0.002034, -0.7743, 0.6328, -0.002034, -0.9989, -0.02091, -0.04133, -0.9989, -0.02091, -0.04133, -0.9989, -0.02091, -0.04133, -0.9989, -0.02091, -0.04133, -1.0, 0.0, 0.0, -1.0, 0.0, 0.0, -1.0, 0.0, 0.0, -1.0, -2.054e-07, 0.0, -1.0, -2.054e-07, 0.0, -1.0, -2.054e-07, 0.0, -1.0, -2.054e-07, 0.0, 0.0, 1.0, 0.0, 0.0, 1.0, 0.0, 0.0, 1.0, 0.0, 0.0, 1.0, 0.0, 0.0, 0.6335, -0.7737, 0.0, 0.6335, -0.7737, 0.0, 0.6335, -0.7737, 0.0, 0.6335, -0.7737, 0.04133, -0.02091, 0.9989, 0.04133, -0.02091, 0.9989, 0.04133, -0.02091, 0.9989, 0.04133, -0.02091, 0.9989, -0.7071, 0.0, 0.7071, -0.7071, 0.0, 0.7071, -0.7071, 0.0, 0.7071, -0.7071, 0.0, 0.7071, 0.0, 0.0, 1.0, 0.0, 0.0, 1.0, 0.0, 0.0, 1.0, -0.7071, 0.0, 0.7071, -0.7071, 0.0, 0.7071, -0.7071, 0.0, 0.7071, -0.7071, 0.0, 0.7071, -0.5774, -0.5774, 0.5774, -0.5774, -0.5774, 0.5774, -0.5774, -0.5774, 0.5774, 0.0, -0.7071, 0.7071, 0.0, -0.7071, 0.7071, 0.0, -0.7071, 0.7071, 0.0, -0.7071, 0.7071, 0.0, 0.0, 1.0, 0.0, 0.0, 1.0, 0.0, 0.0, 1.0, 0.0, 0.0, 1.0, 0.0, 0.0, 1.0, 0.0, 0.0, 1.0, 0.0, 0.0, 1.0, 0.0, 0.0, 1.0, 0.0, 1.0, 0.0, 0.0, 1.0, 0.0, 0.0, 1.0, 0.0, 0.0, 1.0, 0.0, 0.0, 1.0, 0.0, 0.0, 1.0, 0.0, 0.0, 1.0, 0.0, 0.0, 1.0, 0.0, 0.7737, 0.6335, 0.0, 0.7737, 0.6335, 0.0, 0.7737, 0.6335, 0.0, 0.7737, 0.6335, 0.0, 0.0, 1.0, 0.0, 0.0, 1.0, 0.0, 0.0, 1.0, 0.0, 0.0, 1.0, 0.0, 0.0, 0.0, 1.0, 0.0, 0.0, 1.0, 0.0, 0.0, 1.0, 0.0, 0.0, 1.0, 0.0, 1.0, 0.0, 0.0, 1.0, 0.0, 0.0, 1.0, 0.0, 0.0, 1.0, 0.0, 0.0, -1.0, 0.0, 0.0, -1.0, 0.0, 0.0, -1.0, 0.0, 0.0, -1.0, 0.0, 0.0, 1.0, 0.0, 0.0, 1.0, 0.0, 0.0, 1.0, 0.0, 0.0, 1.0, 0.0, -0.00535, 1.0, 0.002143, -0.00535, 1.0, 0.002143, -0.00535, 1.0, 0.002143, -0.00535, 1.0, 0.002143, 0.0002445, 1.0, 0.006666, 0.0002445, 1.0, 0.006666, 0.0002445, 1.0, 0.006666, -0.001767, 0.626, -0.7798, -0.001767, 0.626, -0.7798, -0.001767, 0.626, -0.7798, -0.001767, 0.626, -0.7798, 0.7743, 0.6328, -0.002034, 0.7743, 0.6328, -0.002034, 0.7743, 0.6328, -0.002034, 0.7743, 0.6328, -0.002034, 0.0, -0.8246, 0.5658, 0.0, -0.8246, 0.5658, 0.0, -0.8246, 0.5658, 0.0, -0.8246, -0.5658, 0.0, -0.8246, -0.5658, 0.0, -0.8246, -0.5658, 0.5658, -0.8246, 0.0, 0.5658, -0.8246, 0.0, 0.5658, -0.8246, 0.0, -0.5658, -0.8246, 0.0, -0.5658, -0.8246, 0.0, -0.5658, -0.8246, 0.0, 0.0, -0.8246, 0.5658, 0.0, -0.8246, 0.5658, 0.0, -0.8246, 0.5658, 0.0, -0.8246, -0.5658, 0.0, -0.8246, -0.5658, 0.0, -0.8246, -0.5658, -0.5658, -0.8246, 0.0, -0.5658, -0.8246, 0.0, -0.5658, -0.8246, 0.0, 0.5658, -0.8246, 0.0, 0.5658, -0.8246, 0.0, 0.5658, -0.8246, 0.0, 0.0, -0.8246, -0.5658, 0.0, -0.8246, -0.5658, 0.0, -0.8246, -0.5658, 0.0, -0.8246, 0.5658, 0.0, -0.8246, 0.5658, 0.0, -0.8246, 0.5658, -0.5658, -0.8246, 0.0, -0.5658, -0.8246, 0.0, -0.5658, -0.8246, 0.0, 0.5658, -0.8246, 0.0, 0.5658, -0.8246, 0.0, 0.5658, -0.8246, 0.0, 0.0, -0.8246, -0.5658, 0.0, -0.8246, -0.5658, 0.0, -0.8246, -0.5658, 0.0, -0.8246, 0.5658, 0.0, -0.8246, 0.5658, 0.0, -0.8246, 0.5658, 0.5658, -0.8246, 0.0, 0.5658, -0.8246, 0.0, 0.5658, -0.8246, 0.0, -0.5658, -0.8246, 0.0, -0.5658, -0.8246, 0.0, -0.5658, -0.8246, 0.0, 0.0, 0.0, 1.0, 0.0, 0.0, 1.0, 0.0, 0.0, 1.0, 0.0, 0.0, 1.0, 1.0, 0.0, 0.0, 1.0, 0.0, 0.0, 1.0, 0.0, 0.0, 1.0, 0.0, 0.0, 0.7071, 0.0, 0.7071, 0.7071, 0.0, 0.7071, 0.7071, 0.0, 0.7071, 0.7071, 0.0, 0.7071, 0.0, 0.0, -1.0, 0.0, 0.0, -1.0, 0.0, 0.0, -1.0, 0.0, 0.0, -1.0, 1.0, 0.0, 0.0, 1.0, 0.0, 0.0, 1.0, 0.0, 0.0, 1.0, 0.0, 0.0, 0.7071, 0.0, -0.7071, 0.7071, 0.0, -0.7071, 0.7071, 0.0, -0.7071, 0.7071, 0.0, -0.7071, 0.0, 0.0, -1.0, 0.0, 0.0, -1.0, 0.0, 0.0, -1.0, 0.0, 0.0, -1.0, -1.0, 0.0, 0.0, -1.0, 0.0, 0.0, -1.0, 0.0, 0.0, -1.0, 0.0, 0.0, -0.7071, 0.0, -0.7071, -0.7071, 0.0, -0.7071, -0.7071, 0.0, -0.7071, -0.7071, 0.0, -0.7071, -1.0, 0.0, 0.0, -1.0, 0.0, 0.0, -1.0, 0.0, 0.0, -1.0, 0.0, 0.0, -0.7071, 0.0, 0.7071, -0.7071, 0.0, 0.7071, -0.7071, 0.0, 0.7071, -0.7071, 0.0, 0.7071, 0.0, 0.0, 1.0, 0.0, 0.0, 1.0, 0.0, 0.0, 1.0, 0.0, 0.0, 1.0])] * 3)])
me_geo_block_top = bpy.data.meshes.new('geo_block_top')
me_geo_block_top.from_pydata([(1.0, 1.053, -0.5452), (1.0, 1.053, -0.8), (1.0, 1.466, -0.8), (0.9414, 1.053, -0.5452), (1.0, 0.8691, -0.3968), (0.9414, 0.8691, -0.3968), (0.8, 1.8, -1.0), (0.8, 2.0, -0.8), (1.0, 1.8, -0.8), (0.5452, 1.053, -1.0), (0.3968, 0.8691, -1.0), (-0.3968, 0.8691, -1.0), (-0.5452, 1.053, -1.0), (1.0, 1.598, -0.8), (0.8, 1.598, -1.0), (-0.8, 1.598, -1.0), (-0.8, 1.8, -1.0), (0.8, 1.466, -1.0), (0.8, 1.053, -1.0), (0.5452, 1.053, -0.9414), (0.3968, 0.8691, -0.9414), (-0.8, 2.0, -0.8), (-0.3968, 0.8691, -0.9414), (0.7881, 1.598, -0.9343), (0.9343, 1.598, -0.7881), (0.9343, 1.466, -0.7881), (0.7881, 1.466, -0.9343), (-0.7881, 1.466, -0.9343), (-0.7881, 1.598, -0.9343), (-0.8, 1.466, -1.0), (-0.5452, 1.053, -0.9414), (0.9414, 0.8691, 0.3968), (0.9414, 1.053, 0.5452), (-0.9414, 1.053, -0.5452), (-1.0, 1.053, -0.5452), (-1.0, 1.466, -0.8), (-1.0, 1.053, -0.8), (-0.9414, 0.8691, -0.3968), (-1.0, 0.8691, -0.3968), (-1.0, 1.8, -0.8), (-1.0, 1.598, -0.8), (-0.8, 1.053, -1.0), (-0.9343, 1.466, -0.7881), (-0.9343, 1.598, -0.7881), (-0.9414, 0.8691, 0.3968), (-1.0, 0.8691, 0.3968), (-1.0, 1.053, 0.5452), (-1.0, 1.466, 0.8), (-0.9343, 1.466, 0.7881), (-0.9343, 1.598, 0.7881), (-1.0, 1.598, 0.8), (-1.0, 1.8, 0.8), (-0.8, 2.0, 0.8), (1.0, 1.053, 0.5452), (1.0, 1.466, 0.8), (1.0, 1.053, 0.8), (0.5452, 1.053, 0.9414), (0.8, 1.053, 1.0), (1.0, 0.8691, 0.3968), (0.8, 1.8, 1.0), (1.0, 1.8, 0.8), (0.8, 2.0, 0.8), (0.8, 1.598, 1.0), (1.0, 1.598, 0.8), (0.5452, 1.053, 1.0), (0.8, 1.466, 1.0), (0.3968, 0.8691, 1.0), (0.3968, 0.8691, 0.9414), (0.7881, 1.598, 0.9343), (0.7881, 1.466, 0.9343), (0.9343, 1.466, 0.7881), (0.9343, 1.598, 0.7881), (-1.0, 1.053, 0.8), (-0.9414, 1.053, 0.5452), (-0.8, 1.8, 1.0), (-0.5452, 1.053, 1.0), (-0.3968, 0.8691, 1.0), (-0.8, 1.598, 1.0), (-0.8, 1.466, 1.0), (-0.8, 1.053, 1.0), (-0.5452, 1.053, 0.9414), (-0.3968, 0.8691, 0.9414), (-0.7881, 1.598, 0.9343), (-0.7881, 1.466, 0.9343), (-0.375, 2.0, 0.625), (-0.5, 2.086, 0.5), (-0.625, 2.0, 0.625), (-0.375, 2.0, 0.375), (-0.625, 2.0, 0.375), (0.375, 2.0, 0.625), (0.625, 2.0, 0.625), (0.5, 2.086, 0.5), (0.625, 2.0, 0.375), (0.375, 2.0, 0.375), (0.375, 2.0, -0.625), (0.5, 2.086, -0.5), (0.625, 2.0, -0.625), (0.375, 2.0, -0.375), (0.625, 2.0, -0.375), (-0.375, 2.0, -0.625), (-0.625, 2.0, -0.625), (-0.5, 2.086, -0.5), (-0.625, 2.0, -0.375), (-0.375, 2.0, -0.375)], [], [(0, 1, 2), (1, 0, 3), (0, 4, 5, 3), (6, 7, 8), (9, 10, 11, 12), (8, 13, 14, 6), (6, 14, 15, 16), (9, 17, 18), (18, 19, 9), (9, 19, 20, 10), (7, 6, 16, 21), (10, 20, 22, 11), (23, 24, 25, 26), (23, 26, 27, 28), (17, 2, 1, 18), (17, 9, 12, 29), (14, 13, 24, 23), (2, 17, 26, 25), (26, 17, 29, 27), (14, 23, 28, 15), (20, 19, 30, 22), (3, 5, 31, 32), (19, 18, 1, 3), (19, 3, 33, 30), (34, 35, 36), (36, 33, 34), (34, 33, 37, 38), (16, 39, 21), (39, 16, 15, 40), (12, 41, 29), (41, 12, 30), (12, 11, 22, 30), (28, 27, 42, 43), (29, 41, 36, 35), (15, 28, 43, 40), (35, 42, 27, 29), (38, 37, 44, 45), (34, 38, 45, 46), (35, 34, 46, 47), (42, 35, 47, 48), (43, 42, 48, 49), (40, 43, 49, 50), (39, 40, 50, 51), (21, 39, 51, 52), (53, 54, 55), (56, 32, 55, 57), (53, 32, 31, 58), (59, 60, 61), (60, 59, 62, 63), (64, 57, 65), (57, 64, 56), (64, 66, 67, 56), (68, 69, 70, 71), (65, 57, 55, 54), (62, 68, 71, 63), (54, 70, 69, 65), (4, 58, 31, 5), (0, 53, 58, 4), (2, 54, 53, 0), (25, 70, 54, 2), (24, 71, 70, 25), (13, 63, 71, 24), (8, 60, 63, 13), (7, 61, 60, 8), (46, 72, 47), (46, 45, 44, 73), (74, 52, 51), (64, 75, 76, 66), (51, 50, 77, 74), (59, 74, 77, 62), (75, 78, 79), (79, 72, 73, 80), (75, 80, 81, 76), (61, 52, 74, 59), (66, 76, 81, 67), (82, 49, 48, 83), (68, 82, 83, 69), (78, 47, 72, 79), (65, 78, 75, 64), (77, 50, 49, 82), (47, 78, 83, 48), (69, 83, 78, 65), (62, 77, 82, 68), (21, 52, 61, 7), (67, 81, 80, 56), (33, 73, 44, 37), (56, 80, 73, 32), (32, 73, 33, 3), (30, 33, 36, 41), (73, 72, 46), (79, 80, 75), (55, 32, 53), (84, 85, 86), (85, 87, 88), (86, 85, 88), (87, 85, 84), (89, 90, 91), (91, 92, 93), (90, 92, 91), (93, 89, 91), (94, 95, 96), (95, 97, 98), (96, 95, 98), (97, 95, 94), (99, 100, 101), (101, 102, 103), (100, 102, 101), (103, 99, 101)])
me_geo_block_top.polygons.foreach_set('use_smooth', [0, 0, 0, 0, 0, 0, 0, 0, 0, 0, 0, 0, 0, 0, 0, 0, 0, 0, 0, 0, 0, 0, 0, 1, 0, 1, 0, 0, 0, 0, 1, 0, 0, 0, 0, 0, 0, 0, 0, 0, 0, 0, 0, 0, 0, 1, 0, 0, 0, 0, 1, 0, 0, 0, 0, 0, 0, 0, 0, 0, 0, 0, 0, 0, 0, 0, 0, 0, 0, 0, 0, 1, 0, 0, 0, 0, 0, 0, 0, 0, 0, 0, 0, 0, 0, 0, 1, 1, 1, 1, 1, 1, 0, 0, 0, 0, 0, 0, 0, 0, 0, 0, 0, 0, 0, 0, 0, 0])
_k = set([(3, 19), (3, 32), (12, 30), (12, 41), (19, 30), (30, 33), (32, 53), (32, 56), (33, 34), (33, 73), (34, 36), (36, 41), (46, 72), (46, 73), (53, 55), (55, 57), (56, 64), (56, 80), (57, 64), (72, 79), (73, 80), (75, 79), (75, 80)])
me_geo_block_top.attributes.new('sharp_edge', 'BOOLEAN', 'EDGE').data.foreach_set('value', [ (min(e.vertices), max(e.vertices)) in _k for e in me_geo_block_top.edges])
_uv = me_geo_block_top.uv_layers.new(name='UVMap')
_uv.uv.foreach_set('vector', [0.09025, 0.5518, 0.1058, 0.5518, 0.1058, 0.577, 0.3432, 0.06951, 0.3432, 0.0654, 0.3441, 0.0654, 0.4081, 0.05547, 0.4105, 0.05251, 0.4112, 0.05311, 0.4089, 0.05606, 0.024, 0.6039, 0.01538, 0.6189, 0.00677, 0.6039, 0.3518, 0.2059, 0.3815, 0.1692, 0.5402, 0.1692, 0.5699, 0.2059, 0.00677, 0.6039, 0.00677, 0.5916, 0.024, 0.5916, 0.024, 0.6039, 0.008306, 0.6053, 0.008306, 0.593, 0.1058, 0.593, 0.1058, 0.6053, 0.02383, 0.5518, 0.008306, 0.577, 0.008306, 0.5518, 0.3464, 0.07274, 0.3505, 0.0718, 0.3505, 0.07275, 0.4272, 0.04706, 0.4264, 0.04766, 0.424, 0.0447, 0.4248, 0.04411, 0.008306, 0.6226, 0.008306, 0.6053, 0.1058, 0.6053, 0.1058, 0.6226, 0.424, 0.04376, 0.424, 0.0447, 0.4112, 0.0447, 0.4112, 0.04376, 0.02168, 0.5883, 0.009088, 0.5883, 0.009088, 0.5802, 0.02168, 0.5802, 0.00903, 0.589, 0.00903, 0.581, 0.105, 0.581, 0.105, 0.589, 0.024, 0.5769, 0.00677, 0.5769, 0.00677, 0.5517, 0.024, 0.5517, 0.008306, 0.577, 0.02383, 0.5518, 0.09025, 0.5518, 0.1058, 0.577, 0.024, 0.5916, 0.00677, 0.5916, 0.009088, 0.5883, 0.02168, 0.5883, 0.00677, 0.5769, 0.024, 0.5769, 0.02168, 0.5802, 0.009088, 0.5802, 0.00903, 0.581, 0.008306, 0.577, 0.1058, 0.577, 0.105, 0.581, 0.008306, 0.593, 0.00903, 0.589, 0.105, 0.589, 0.1058, 0.593, 0.424, 0.0447, 0.4264, 0.04766, 0.4089, 0.04766, 0.4112, 0.0447, 0.4089, 0.05606, 0.4112, 0.05311, 0.424, 0.05311, 0.4264, 0.05606, 0.7494, 0.09009, 0.7806, 0.04015, 0.8444, 0.04015, 0.8756, 0.09009, 0.5487, 0.4674, 0.5367, 0.4553, 0.594, 0.4555, 0.5819, 0.4675, 0.02383, 0.5518, 0.008306, 0.577, 0.008306, 0.5518, 0.3754, 0.06958, 0.3745, 0.06548, 0.3754, 0.06548, 0.4272, 0.05967, 0.4264, 0.06027, 0.424, 0.05731, 0.4248, 0.05672, 0.00677, 0.6039, 0.024, 0.6039, 0.01538, 0.6189, 0.024, 0.6039, 0.00677, 0.6039, 0.00677, 0.5916, 0.024, 0.5916, 0.09025, 0.5518, 0.1058, 0.5518, 0.1058, 0.577, 0.3722, 0.0728, 0.3681, 0.07279, 0.3681, 0.07185, 0.4081, 0.04706, 0.4105, 0.04411, 0.4112, 0.0447, 0.4089, 0.04766, 0.009088, 0.5883, 0.009088, 0.5802, 0.02168, 0.5802, 0.02168, 0.5883, 0.00677, 0.5769, 0.00677, 0.5517, 0.024, 0.5517, 0.024, 0.5769, 0.00677, 0.5916, 0.009088, 0.5883, 0.02168, 0.5883, 0.024, 0.5916, 0.024, 0.5769, 0.02168, 0.5802, 0.009088, 0.5802, 0.00677, 0.5769, 0.424, 0.05637, 0.424, 0.05731, 0.4112, 0.05731, 0.4112, 0.05637, 0.3518, 0.2059, 0.3815, 0.1692, 0.5402, 0.1692, 0.5699, 0.2059, 0.008306, 0.577, 0.02383, 0.5518, 0.09025, 0.5518, 0.1058, 0.577, 0.00903, 0.581, 0.008306, 0.577, 0.1058, 0.577, 0.105, 0.581, 0.00903, 0.589, 0.00903, 0.581, 0.105, 0.581, 0.105, 0.589, 0.008306, 0.593, 0.00903, 0.589, 0.105, 0.589, 0.1058, 0.593, 0.008306, 0.6053, 0.008306, 0.593, 0.1058, 0.593, 0.1058, 0.6053, 0.008306, 0.6226, 0.008306, 0.6053, 0.1058, 0.6053, 0.1058, 0.6226, 0.02383, 0.5518, 0.008306, 0.577, 0.008306, 0.5518, 0.8756, 0.09009, 0.7494, 0.09009, 0.7806, 0.04015, 0.8444, 0.04015, 0.4272, 0.05547, 0.4264, 0.05606, 0.424, 0.05311, 0.4248, 0.05251, 0.00677, 0.6039, 0.024, 0.6039, 0.01538, 0.6189, 0.024, 0.6039, 0.00677, 0.6039, 0.00677, 0.5916, 0.024, 0.5916, 0.09025, 0.5518, 0.1058, 0.5518, 0.1058, 0.577, 0.3465, 0.04051, 0.3506, 0.04052, 0.3506, 0.04146, 0.4081, 0.05127, 0.4105, 0.04831, 0.4112, 0.04891, 0.4089, 0.05186, 0.009088, 0.5883, 0.009088, 0.5802, 0.02168, 0.5802, 0.02168, 0.5883, 0.00677, 0.5769, 0.00677, 0.5517, 0.024, 0.5517, 0.024, 0.5769, 0.00677, 0.5916, 0.009088, 0.5883, 0.02168, 0.5883, 0.024, 0.5916, 0.024, 0.5769, 0.02168, 0.5802, 0.009088, 0.5802, 0.00677, 0.5769, 0.4112, 0.05216, 0.424, 0.05216, 0.424, 0.05311, 0.4112, 0.05311, 0.5699, 0.2059, 0.3518, 0.2059, 0.3815, 0.1692, 0.5402, 0.1692, 0.1058, 0.577, 0.008306, 0.577, 0.02383, 0.5518, 0.09025, 0.5518, 0.105, 0.581, 0.00903, 0.581, 0.008306, 0.577, 0.1058, 0.577, 0.105, 0.589, 0.00903, 0.589, 0.00903, 0.581, 0.105, 0.581, 0.1058, 0.593, 0.008306, 0.593, 0.00903, 0.589, 0.105, 0.589, 0.1058, 0.6053, 0.008306, 0.6053, 0.008306, 0.593, 0.1058, 0.593, 0.1058, 0.6226, 0.008306, 0.6226, 0.008306, 0.6053, 0.1058, 0.6053, 0.09025, 0.5518, 0.1058, 0.5518, 0.1058, 0.577, 0.4081, 0.05967, 0.4105, 0.05672, 0.4112, 0.05731, 0.4089, 0.06027, 0.024, 0.6039, 0.01538, 0.6189, 0.00677, 0.6039, 0.5699, 0.2059, 0.3518, 0.2059, 0.3815, 0.1692, 0.5402, 0.1692, 0.00677, 0.6039, 0.00677, 0.5916, 0.024, 0.5916, 0.024, 0.6039, 0.1058, 0.6053, 0.008306, 0.6053, 0.008306, 0.593, 0.1058, 0.593, 0.02383, 0.5518, 0.008306, 0.577, 0.008306, 0.5518, 0.7806, 0.04015, 0.8444, 0.04015, 0.8756, 0.09009, 0.7494, 0.09009, 0.4272, 0.05127, 0.4264, 0.05186, 0.424, 0.04891, 0.4248, 0.04831, 0.1058, 0.6226, 0.008306, 0.6226, 0.008306, 0.6053, 0.1058, 0.6053, 0.4112, 0.04796, 0.424, 0.04796, 0.424, 0.04891, 0.4112, 0.04891, 0.02168, 0.5883, 0.009088, 0.5883, 0.009088, 0.5802, 0.02168, 0.5802, 0.105, 0.589, 0.00903, 0.589, 0.00903, 0.581, 0.105, 0.581, 0.024, 0.5769, 0.00677, 0.5769, 0.00677, 0.5517, 0.024, 0.5517, 0.1058, 0.577, 0.008306, 0.577, 0.02383, 0.5518, 0.09025, 0.5518, 0.024, 0.5916, 0.00677, 0.5916, 0.009088, 0.5883, 0.02168, 0.5883, 0.00677, 0.5769, 0.024, 0.5769, 0.02168, 0.5802, 0.009088, 0.5802, 0.105, 0.581, 0.00903, 0.581, 0.008306, 0.577, 0.1058, 0.577, 0.1058, 0.593, 0.008306, 0.593, 0.00903, 0.589, 0.105, 0.589, 0.1109, 0.256, 0.1109, 0.3535, 0.01348, 0.3535, 0.01348, 0.256, 0.4112, 0.04891, 0.424, 0.04891, 0.4264, 0.05186, 0.4089, 0.05186, 0.4264, 0.06027, 0.4089, 0.06027, 0.4112, 0.05731, 0.424, 0.05731, 0.5488, 0.4101, 0.5821, 0.4102, 0.5941, 0.4222, 0.5368, 0.4221, 0.5368, 0.4221, 0.5941, 0.4222, 0.594, 0.4555, 0.5367, 0.4553, 0.8756, 0.09009, 0.7494, 0.09009, 0.7806, 0.04015, 0.8444, 0.04015, 0.3745, 0.0479, 0.3755, 0.0438, 0.3755, 0.0479, 0.3722, 0.04057, 0.3681, 0.0415, 0.3681, 0.04056, 0.3432, 0.04372, 0.3442, 0.04783, 0.3432, 0.04783, 0.4511, 0.8688, 0.4169, 0.8347, 0.3828, 0.8688, 0.4169, 0.8347, 0.4511, 0.8006, 0.3828, 0.8006, 0.3828, 0.8688, 0.4169, 0.8347, 0.3828, 0.8006, 0.4511, 0.8006, 0.4169, 0.8347, 0.4511, 0.8688, 0.4511, 0.8688, 0.3828, 0.8688, 0.4169, 0.8347, 0.4169, 0.8347, 0.3828, 0.8006, 0.4511, 0.8006, 0.3828, 0.8688, 0.3828, 0.8006, 0.4169, 0.8347, 0.4511, 0.8006, 0.4511, 0.8688, 0.4169, 0.8347, 0.4511, 0.8688, 0.4169, 0.8347, 0.3828, 0.8688, 0.4169, 0.8347, 0.4511, 0.8006, 0.3828, 0.8006, 0.3828, 0.8688, 0.4169, 0.8347, 0.3828, 0.8006, 0.4511, 0.8006, 0.4169, 0.8347, 0.4511, 0.8688, 0.4511, 0.8688, 0.3828, 0.8688, 0.4169, 0.8347, 0.4169, 0.8347, 0.3828, 0.8006, 0.4511, 0.8006, 0.3828, 0.8688, 0.3828, 0.8006, 0.4169, 0.8347, 0.4511, 0.8006, 0.4511, 0.8688, 0.4169, 0.8347])
me_geo_block_top.materials.append(mat_blinn1sg)
me_geo_block_top.use_remesh_preserve_volume = False
me_geo_block_top.use_remesh_preserve_attributes = False
me_geo_block_top.use_mirror_vertex_groups = False
me_geo_block_top.update()
me_geo_block_top.normals_split_custom_set([tuple(v) for v in zip(*[iter([1.0, 0.0, 0.0, 1.0, 0.0, 0.0, 1.0, 0.0, 0.0, 0.0, -1.0, 0.0, 0.0, -1.0, 0.0, 0.0, -1.0, 0.0, 0.0, -0.6292, -0.7773, 0.0, -0.6292, -0.7773, 0.0, -0.6292, -0.7773, 0.0, -0.6292, -0.7773, 0.5774, 0.5774, -0.5773, 0.5774, 0.5774, -0.5773, 0.5774, 0.5774, -0.5773, 0.0, 0.0, -1.0, 0.0, 0.0, -1.0, 0.0, 0.0, -1.0, 0.0, 0.0, -1.0, 0.7071, 0.0, -0.7071, 0.7071, 0.0, -0.7071, 0.7071, 0.0, -0.7071, 0.7071, 0.0, -0.7071, 0.0, 0.0, -1.0, 0.0, 0.0, -1.0, 0.0, 0.0, -1.0, 0.0, 0.0, -1.0, 0.0, 0.0, -1.0, 0.0, 0.0, -1.0, 0.0, 0.0, -1.0, 0.0, -1.0, 0.0, 0.0, -1.0, 0.0, 0.0, -1.0, 0.0, 0.7773, -0.6292, 0.0, 0.7773, -0.6292, 0.0, 0.7773, -0.6292, 0.0, 0.7773, -0.6292, 0.0, 0.0, 0.7071, -0.7071, 0.0, 0.7071, -0.7071, 0.0, 0.7071, -0.7071, 0.0, 0.7071, -0.7071, 0.0, -1.0, 0.0, 0.0, -1.0, 0.0, 0.0, -1.0, 0.0, 0.0, -1.0, 0.0, 0.7071, 0.0, -0.7071, 0.7071, 0.0, -0.7071, 0.7071, 0.0, -0.7071, 0.7071, 0.0, -0.7071, 0.0, 0.0, -1.0, 0.0, 0.0, -1.0, 0.0, 0.0, -1.0, 0.0, 0.0, -1.0, 0.7071, 0.0, -0.7071, 0.7071, 0.0, -0.7071, 0.7071, 0.0, -0.7071, 0.7071, 0.0, -0.7071, 0.0, 0.0, -1.0, 0.0, 0.0, -1.0, 0.0, 0.0, -1.0, 0.0, 0.0, -1.0, 0.0, -1.0, 1.11e-06, 0.0, -1.0, 1.11e-06, 0.0, -1.0, 1.11e-06, 0.0, -1.0, 1.11e-06, 0.0, 1.0, -1.11e-06, 0.0, 1.0, -1.11e-06, 0.0, 1.0, -1.11e-06, 0.0, 1.0, -1.11e-06, 0.0, 1.0, 1.785e-08, 0.0, 1.0, 1.785e-08, 0.0, 1.0, 1.785e-08, 0.0, 1.0, 1.785e-08, 0.0, -1.0, 2.142e-07, 0.0, -1.0, 2.142e-07, 0.0, -1.0, 2.142e-07, 0.0, -1.0, 2.142e-07, 0.0, 0.0, 1.0, 0.0, 0.0, 1.0, 0.0, 0.0, 1.0, 0.0, 0.0, 1.0, -1.0, 2.587e-07, 0.0, -1.0, 2.587e-07, 0.0, -1.0, 2.587e-07, 0.0, -1.0, 2.587e-07, 0.0, 0.0, -1.0, 1.196e-07, 0.0, -1.0, 1.196e-07, 0.0, -1.0, 1.196e-07, 0.0, -1.0, 1.196e-07, 0.0, -1.0, 0.0, 0.0, -1.0, 0.0, 0.0, -1.0, 0.0, 0.0, -1.0, 0.0, -1.0, 0.0, 0.0, -1.0, 0.0, 0.0, -1.0, 0.0, 0.0, 0.0, -1.0, 1.442e-07, 0.0, -1.0, 6.849e-08, 0.0, -1.0, 0.0, 0.0, -0.6292, -0.7773, 0.0, -0.6292, -0.7773, 0.0, -0.6292, -0.7773, 0.0, -0.6292, -0.7773, -0.5774, 0.5774, -0.5773, -0.5774, 0.5774, -0.5773, -0.5774, 0.5774, -0.5773, -0.7071, 0.0, -0.7071, -0.7071, 0.0, -0.7071, -0.7071, 0.0, -0.7071, -0.7071, 0.0, -0.7071, 0.0, 0.0, -1.0, 0.0, 0.0, -1.0, 0.0, 0.0, -1.0, 0.0, -1.0, 1.442e-07, 0.0, -1.0, 0.0, 0.0, -1.0, 6.849e-08, -0.7773, -0.6292, 0.0, -0.7773, -0.6292, 0.0, -0.7773, -0.6292, 0.0, -0.7773, -0.6292, 0.0, -0.7071, 0.0, -0.7071, -0.7071, 0.0, -0.7071, -0.7071, 0.0, -0.7071, -0.7071, 0.0, -0.7071, -0.7071, 0.0, -0.7071, -0.7071, 0.0, -0.7071, -0.7071, 0.0, -0.7071, -0.7071, 0.0, -0.7071, 0.0, -1.0, 5.548e-07, 0.0, -1.0, 5.548e-07, 0.0, -1.0, 5.548e-07, 0.0, -1.0, 5.548e-07, 0.0, 1.0, -1.248e-06, 0.0, 1.0, -1.248e-06, 0.0, 1.0, -1.248e-06, 0.0, 1.0, -1.248e-06, 0.0, -1.0, 0.0, 0.0, -1.0, 0.0, 0.0, -1.0, 0.0, 0.0, -1.0, 0.0, -1.0, -1.725e-07, 0.0, -1.0, -1.725e-07, 0.0, -1.0, -1.725e-07, 0.0, -1.0, -1.725e-07, 0.0, -1.0, 1.072e-07, 0.0, -1.0, 1.072e-07, 0.0, -1.0, 1.072e-07, 0.0, -1.0, 1.072e-07, 0.0, 0.0, 1.0, 0.0, 0.0, 1.0, 0.0, 0.0, 1.0, 0.0, 0.0, 1.0, 0.0, -1.0, 0.0, 0.0, -1.0, 0.0, 0.0, -1.0, 0.0, 0.0, -1.0, 0.0, 0.0, 0.0, -1.0, 0.0, 0.0, -1.0, 0.0, 0.0, -1.0, 0.0, 0.0, -1.0, 0.0, -1.0, 0.0, 0.0, -1.0, 0.0, 0.0, -1.0, 0.0, 0.0, -1.0, 0.0, 0.0, -0.7071, 0.7071, 0.0, -0.7071, 0.7071, 0.0, -0.7071, 0.7071, 0.0, -0.7071, 0.7071, 0.0, 1.0, 0.0, 0.0, 1.0, 0.0, 0.0, 1.0, 0.0, 0.0, 0.0, -1.0, -6.849e-08, 0.0, -1.0, -6.849e-08, 0.0, -1.0, -1.442e-07, 0.0, -1.0, -1.442e-07, 0.0, -0.6292, 0.7773, 0.0, -0.6292, 0.7773, 0.0, -0.6292, 0.7773, 0.0, -0.6292, 0.7773, 0.5774, 0.5774, 0.5773, 0.5774, 0.5774, 0.5773, 0.5774, 0.5774, 0.5773, 0.7071, 0.0, 0.7071, 0.7071, 0.0, 0.7071, 0.7071, 0.0, 0.7071, 0.7071, 0.0, 0.7071, 0.0, 0.0, 1.0, 0.0, 0.0, 1.0, 0.0, 0.0, 1.0, 0.0, -1.0, -1.442e-07, 0.0, -1.0, 0.0, 0.0, -1.0, -6.849e-08, 0.7773, -0.6292, 0.0, 0.7773, -0.6292, 0.0, 0.7773, -0.6292, 0.0, 0.7773, -0.6292, 0.0, 0.7071, 0.0, 0.7071, 0.7071, 0.0, 0.7071, 0.7071, 0.0, 0.7071, 0.7071, 0.0, 0.7071, 0.7071, 0.0, 0.7071, 0.7071, 0.0, 0.7071, 0.7071, 0.0, 0.7071, 0.7071, 0.0, 0.7071, 0.0, -1.0, -5.548e-07, 0.0, -1.0, -5.548e-07, 0.0, -1.0, -5.548e-07, 0.0, -1.0, -5.548e-07, 0.0, 1.0, 1.248e-06, 0.0, 1.0, 1.248e-06, 0.0, 1.0, 1.248e-06, 0.0, 1.0, 1.248e-06, 0.0, -1.0, 0.0, 0.0, -1.0, 0.0, 0.0, -1.0, 0.0, 0.0, -1.0, 0.0, 1.0, -3.45e-07, 0.0, 1.0, -3.45e-07, 0.0, 1.0, -3.45e-07, 0.0, 1.0, -3.45e-07, 0.0, 1.0, 2.145e-07, 0.0, 1.0, 2.145e-07, 0.0, 1.0, 2.145e-07, 0.0, 1.0, 2.145e-07, 0.0, 0.0, 1.0, 0.0, 0.0, 1.0, 0.0, 0.0, 1.0, 0.0, 0.0, 1.0, 0.0, 1.0, 0.0, 0.0, 1.0, 0.0, 0.0, 1.0, 0.0, 0.0, 1.0, 0.0, 0.0, 0.0, -1.0, 0.0, 0.0, -1.0, 0.0, 0.0, -1.0, 0.0, 0.0, -1.0, 0.0, 1.0, 0.0, 0.0, 1.0, 0.0, 0.0, 1.0, 0.0, 0.0, 1.0, 0.0, 0.0, 0.7071, 0.7071, 0.0, 0.7071, 0.7071, 0.0, 0.7071, 0.7071, 0.0, 0.7071, 0.7071, 0.0, -1.0, 0.0, 0.0, -1.0, 0.0, 0.0, -1.0, 0.0, 0.0, 0.0, -0.6292, 0.7773, 0.0, -0.6292, 0.7773, 0.0, -0.6292, 0.7773, 0.0, -0.6292, 0.7773, -0.5774, 0.5774, 0.5773, -0.5774, 0.5774, 0.5773, -0.5774, 0.5774, 0.5773, 0.0, 0.0, 1.0, 0.0, 0.0, 1.0, 0.0, 0.0, 1.0, 0.0, 0.0, 1.0, -0.7071, 0.0, 0.7071, -0.7071, 0.0, 0.7071, -0.7071, 0.0, 0.7071, -0.7071, 0.0, 0.7071, 0.0, 0.0, 1.0, 0.0, 0.0, 1.0, 0.0, 0.0, 1.0, 0.0, 0.0, 1.0, 0.0, 0.0, 1.0, 0.0, 0.0, 1.0, 0.0, 0.0, 1.0, 0.0, -1.0, 0.0, 0.0, -1.0, 0.0, 0.0, -1.0, 0.0, 0.0, -1.0, 0.0, -0.7773, -0.6292, 0.0, -0.7773, -0.6292, 0.0, -0.7773, -0.6292, 0.0, -0.7773, -0.6292, 0.0, 0.0, 0.7071, 0.7071, 0.0, 0.7071, 0.7071, 0.0, 0.7071, 0.7071, 0.0, 0.7071, 0.7071, 0.0, -1.0, 0.0, 0.0, -1.0, 0.0, 0.0, -1.0, 0.0, 0.0, -1.0, 0.0, -0.7071, 0.0, 0.7071, -0.7071, 0.0, 0.7071, -0.7071, 0.0, 0.7071, -0.7071, 0.0, 0.7071, 0.0, 0.0, 1.0, 0.0, 0.0, 1.0, 0.0, 0.0, 1.0, 0.0, 0.0, 1.0, -0.7071, 0.0, 0.7071, -0.7071, 0.0, 0.7071, -0.7071, 0.0, 0.7071, -0.7071, 0.0, 0.7071, 0.0, 0.0, 1.0, 0.0, 0.0, 1.0, 0.0, 0.0, 1.0, 0.0, 0.0, 1.0, 0.0, -1.0, -1.11e-06, 0.0, -1.0, -1.11e-06, 0.0, -1.0, -1.11e-06, 0.0, -1.0, -1.11e-06, 0.0, 1.0, 1.11e-06, 0.0, 1.0, 1.11e-06, 0.0, 1.0, 1.11e-06, 0.0, 1.0, 1.11e-06, 0.0, 1.0, 0.0, 0.0, 1.0, 0.0, 0.0, 1.0, 0.0, 0.0, 1.0, 0.0, 0.0, -1.0, 0.0, 0.0, -1.0, 0.0, 0.0, -1.0, 0.0, 0.0, -1.0, 0.0, 0.0, 1.0, 0.0, 0.0, 1.0, 0.0, 0.0, 1.0, 0.0, 0.0, 1.0, 0.0, 0.0, 0.0, -1.0, 0.0, 0.0, -1.0, 0.0, 0.0, -1.0, 0.0, 0.0, -1.0, 1.0, 3.45e-07, 0.0, 1.0, 3.45e-07, 0.0, 1.0, 3.45e-07, 0.0, 1.0, 3.45e-07, 0.0, 0.0, -1.0, 0.0, 0.0, -1.0, 0.0, 0.0, -1.0, 0.0, 0.0, -1.0, 0.0, 0.0, -1.0, 0.0, 0.0, -1.0, 0.0, 0.0, -1.0, 0.0, 0.0, -1.0, 0.0, 0.0, -1.0, 6.849e-08, 0.0, -1.0, 6.849e-08, 0.0, -1.0, 1.442e-07, 0.0, -1.0, 1.442e-07, 0.0, -1.0, 0.0, 0.0, -1.0, 0.0, 0.0, -1.0, 0.0, 0.0, -1.0, 0.0, 0.0, -1.0, 0.0, 0.0, -1.0, 0.0, 0.0, -1.0, -1.442e-07, 0.0, -1.0, -6.849e-08, 0.0, -1.0, 0.0, 0.0, 0.8246, 0.5658, 0.0, 0.8246, 0.5658, 0.0, 0.8246, 0.5658, 0.0, 0.8246, -0.5658, 0.0, 0.8246, -0.5658, 0.0, 0.8246, -0.5658, -0.5658, 0.8246, 0.0, -0.5658, 0.8246, 0.0, -0.5658, 0.8246, 0.0, 0.5658, 0.8246, 0.0, 0.5658, 0.8246, 0.0, 0.5658, 0.8246, 0.0, 0.0, 0.8246, 0.5658, 0.0, 0.8246, 0.5658, 0.0, 0.8246, 0.5658, 0.0, 0.8246, -0.5658, 0.0, 0.8246, -0.5658, 0.0, 0.8246, -0.5658, 0.5658, 0.8246, 0.0, 0.5658, 0.8246, 0.0, 0.5658, 0.8246, 0.0, -0.5658, 0.8246, 0.0, -0.5658, 0.8246, 0.0, -0.5658, 0.8246, 0.0, 0.0, 0.8246, -0.5658, 0.0, 0.8246, -0.5658, 0.0, 0.8246, -0.5658, 0.0, 0.8246, 0.5658, 0.0, 0.8246, 0.5658, 0.0, 0.8246, 0.5658, 0.5658, 0.8246, 0.0, 0.5658, 0.8246, 0.0, 0.5658, 0.8246, 0.0, -0.5658, 0.8246, 0.0, -0.5658, 0.8246, 0.0, -0.5658, 0.8246, 0.0, 0.0, 0.8246, -0.5658, 0.0, 0.8246, -0.5658, 0.0, 0.8246, -0.5658, 0.0, 0.8246, 0.5658, 0.0, 0.8246, 0.5658, 0.0, 0.8246, 0.5658, -0.5658, 0.8246, 0.0, -0.5658, 0.8246, 0.0, -0.5658, 0.8246, 0.0, 0.5658, 0.8246, 0.0, 0.5658, 0.8246, 0.0, 0.5658, 0.8246, 0.0])] * 3)])
me_geo_piston_top = bpy.data.meshes.new('geo_piston_top')
me_geo_piston_top.from_pydata([(0.5649, 0.5132, -0.3262), (0.3262, 0.5132, -0.5649), (0.3262, 1.487, -0.5649), (0.5649, 1.487, -0.3262), (0.0, 0.5132, -0.6523), (0.0, 1.487, -0.6523), (-0.3262, 0.5132, -0.5649), (-0.3262, 1.487, -0.5649), (-0.5649, 0.5132, -0.3262), (-0.5649, 1.487, -0.3262), (-0.6523, 0.5132, 0.0), (-0.6523, 1.487, 0.0), (-0.5649, 0.5132, 0.3262), (-0.5649, 1.487, 0.3262), (-0.3262, 0.5132, 0.5649), (-0.3262, 1.487, 0.5649), (0.0, 0.5132, 0.6523), (0.0, 1.487, 0.6523), (0.3262, 0.5132, 0.5649), (0.3262, 1.487, 0.5649), (0.5649, 0.5132, 0.3262), (0.5649, 1.487, 0.3262), (0.6523, 0.5132, 0.0), (0.6523, 1.487, 0.0)], [], [(0, 1, 2, 3), (1, 4, 5, 2), (4, 6, 7, 5), (6, 8, 9, 7), (8, 10, 11, 9), (10, 12, 13, 11), (12, 14, 15, 13), (14, 16, 17, 15), (16, 18, 19, 17), (18, 20, 21, 19), (20, 22, 23, 21), (22, 0, 3, 23)])
me_geo_piston_top.polygons.foreach_set('use_smooth', [True] * 12)
_uv = me_geo_piston_top.uv_layers.new(name='UVMap')
_uv.uv.foreach_set('vector', [0.3408, 0.01471, 0.3458, 0.01471, 0.3458, 0.1049, 0.3408, 0.1049, 0.3458, 0.01471, 0.3508, 0.01471, 0.3508, 0.1049, 0.3458, 0.1049, 0.3508, 0.01471, 0.3558, 0.01471, 0.3558, 0.1049, 0.3508, 0.1049, 0.3558, 0.01471, 0.3608, 0.01471, 0.3608, 0.1049, 0.3558, 0.1049, 0.3608, 0.01471, 0.3658, 0.01471, 0.3658, 0.1049, 0.3608, 0.1049, 0.3658, 0.01471, 0.3708, 0.01471, 0.3708, 0.1049, 0.3658, 0.1049, 0.3708, 0.01471, 0.3758, 0.01471, 0.3758, 0.1049, 0.3708, 0.1049, 0.3758, 0.01471, 0.3808, 0.01471, 0.3808, 0.1049, 0.3758, 0.1049, 0.3808, 0.01471, 0.3858, 0.01471, 0.3858, 0.1049, 0.3808, 0.1049, 0.3858, 0.01471, 0.3908, 0.01471, 0.3908, 0.1049, 0.3858, 0.1049, 0.3908, 0.01471, 0.3958, 0.01471, 0.3958, 0.1049, 0.3908, 0.1049, 0.3958, 0.01471, 0.4008, 0.01471, 0.4008, 0.1049, 0.3958, 0.1049])
me_geo_piston_top.materials.append(mat_blinn1sg)
me_geo_piston_top.use_remesh_preserve_volume = False
me_geo_piston_top.use_remesh_preserve_attributes = False
me_geo_piston_top.use_mirror_vertex_groups = False
me_geo_piston_top.update()
me_geo_piston_top.normals_split_custom_set([tuple(v) for v in zip(*[iter([0.866, 0.0, -0.5, 0.5, 0.0, -0.866, 0.5, 0.0, -0.866, 0.866, 0.0, -0.5, 0.5, 0.0, -0.866, 0.0, 0.0, -1.0, 0.0, 0.0, -1.0, 0.5, 0.0, -0.866, 0.0, 0.0, -1.0, -0.5, 0.0, -0.866, -0.5, 0.0, -0.866, 0.0, 0.0, -1.0, -0.5, 0.0, -0.866, -0.866, 0.0, -0.5, -0.866, 0.0, -0.5, -0.5, 0.0, -0.866, -0.866, 0.0, -0.5, -1.0, 0.0, 0.0, -1.0, 0.0, 0.0, -0.866, 0.0, -0.5, -1.0, 0.0, 0.0, -0.866, 0.0, 0.5, -0.866, 0.0, 0.5, -1.0, 0.0, 0.0, -0.866, 0.0, 0.5, -0.5, 0.0, 0.866, -0.5, 0.0, 0.866, -0.866, 0.0, 0.5, -0.5, 0.0, 0.866, 0.0, 0.0, 1.0, 0.0, 0.0, 1.0, -0.5, 0.0, 0.866, 0.0, 0.0, 1.0, 0.5, 0.0, 0.866, 0.5, 0.0, 0.866, 0.0, 0.0, 1.0, 0.5, 0.0, 0.866, 0.866, 0.0, 0.5, 0.866, 0.0, 0.5, 0.5, 0.0, 0.866, 0.866, 0.0, 0.5, 1.0, 0.0, 0.0, 1.0, 0.0, 0.0, 0.866, 0.0, 0.5, 1.0, 0.0, 0.0, 0.866, 0.0, -0.5, 0.866, 0.0, -0.5, 1.0, 0.0, 0.0])] * 3)])
me_geo_piston_bottom_001 = bpy.data.meshes.new('geo_piston_bottom.001')
me_geo_piston_bottom_001.from_pydata([(0.6852, 0.3391, -0.3956), (0.3956, 0.3391, -0.6852), (0.3956, 1.631, -0.6852), (0.6852, 1.631, -0.3956), (0.0, 0.3391, -0.7912), (0.0, 1.631, -0.7912), (-0.3956, 0.3391, -0.6852), (-0.3956, 1.631, -0.6852), (-0.6852, 0.3391, -0.3956), (-0.6852, 1.631, -0.3956), (-0.7912, 0.3391, 0.0), (-0.7912, 1.631, 0.0), (-0.6852, 0.3391, 0.3956), (-0.6852, 1.631, 0.3956), (-0.3956, 0.3391, 0.6852), (-0.3956, 1.631, 0.6852), (0.0, 0.3391, 0.7912), (0.0, 1.631, 0.7912), (0.3956, 0.3391, 0.6852), (0.3956, 1.631, 0.6852), (0.6852, 0.3391, 0.3956), (0.6852, 1.631, 0.3956), (0.7912, 0.3391, 0.0), (0.7912, 1.631, 0.0), (0.0, 1.631, 0.0)], [], [(0, 1, 2, 3), (1, 4, 5, 2), (4, 6, 7, 5), (6, 8, 9, 7), (8, 10, 11, 9), (10, 12, 13, 11), (12, 14, 15, 13), (14, 16, 17, 15), (16, 18, 19, 17), (18, 20, 21, 19), (20, 22, 23, 21), (22, 0, 3, 23), (3, 2, 24), (2, 5, 24), (5, 7, 24), (7, 9, 24), (9, 11, 24), (11, 13, 24), (13, 15, 24), (15, 17, 24), (17, 19, 24), (19, 21, 24), (21, 23, 24), (23, 3, 24)])
me_geo_piston_bottom_001.polygons.foreach_set('use_smooth', [1, 1, 1, 1, 1, 1, 1, 1, 1, 1, 1, 1, 0, 0, 0, 0, 0, 0, 0, 0, 0, 0, 0, 0])
_uv = me_geo_piston_bottom_001.uv_layers.new(name='UVMap')
_uv.uv.foreach_set('vector', [0.001051, 0.3779, 0.01122, 0.3779, 0.01122, 0.4303, 0.001051, 0.4303, 0.01122, 0.3779, 0.0214, 0.3779, 0.0214, 0.4303, 0.01122, 0.4303, 0.0214, 0.3779, 0.03157, 0.3779, 0.03157, 0.4303, 0.0214, 0.4303, 0.03157, 0.3779, 0.04175, 0.3779, 0.04175, 0.4303, 0.03157, 0.4303, 0.04175, 0.3779, 0.05192, 0.3779, 0.05192, 0.4303, 0.04175, 0.4303, 0.05192, 0.3779, 0.06209, 0.3779, 0.06209, 0.4303, 0.05192, 0.4303, 0.06209, 0.3779, 0.07226, 0.3779, 0.07226, 0.4303, 0.06209, 0.4303, 0.07226, 0.3779, 0.08243, 0.3779, 0.08243, 0.4303, 0.07226, 0.4303, 0.08243, 0.3779, 0.09261, 0.3779, 0.09261, 0.4303, 0.08243, 0.4303, 0.09261, 0.3779, 0.1028, 0.3779, 0.1028, 0.4303, 0.09261, 0.4303, 0.1028, 0.3779, 0.113, 0.3779, 0.113, 0.4303, 0.1028, 0.4303, 0.113, 0.3779, 0.1231, 0.3779, 0.1231, 0.4303, 0.113, 0.4303, 0.0536, 0.4795, 0.04578, 0.4873, 0.03511, 0.468, 0.04578, 0.4873, 0.03511, 0.4902, 0.03511, 0.468, 0.03511, 0.4902, 0.02444, 0.4873, 0.03511, 0.468, 0.02444, 0.4873, 0.01662, 0.4795, 0.03511, 0.468, 0.01662, 0.4795, 0.01376, 0.4688, 0.03511, 0.468, 0.01376, 0.4688, 0.01662, 0.4581, 0.03511, 0.468, 0.01662, 0.4581, 0.02444, 0.4503, 0.03511, 0.468, 0.02444, 0.4503, 0.03511, 0.4475, 0.03511, 0.468, 0.03511, 0.4475, 0.04578, 0.4503, 0.03511, 0.468, 0.04578, 0.4503, 0.0536, 0.4581, 0.03511, 0.468, 0.0536, 0.4581, 0.05646, 0.4688, 0.03511, 0.468, 0.05646, 0.4688, 0.0536, 0.4795, 0.03511, 0.468])
me_geo_piston_bottom_001.materials.append(mat_blinn1sg_001)
me_geo_piston_bottom_001.use_remesh_preserve_volume = False
me_geo_piston_bottom_001.use_remesh_preserve_attributes = False
me_geo_piston_bottom_001.use_mirror_vertex_groups = False
me_geo_piston_bottom_001.update()
me_geo_piston_bottom_001.normals_split_custom_set([tuple(v) for v in zip(*[iter([0.866, 0.0, -0.5, 0.5, 0.0, -0.866, 0.5, 0.0, -0.866, 0.866, 0.0, -0.5, 0.5, 0.0, -0.866, 0.0, 0.0, -1.0, 0.0, 0.0, -1.0, 0.5, 0.0, -0.866, 0.0, 0.0, -1.0, -0.5, 0.0, -0.866, -0.5, 0.0, -0.866, 0.0, 0.0, -1.0, -0.5, 0.0, -0.866, -0.866, 0.0, -0.5, -0.866, 0.0, -0.5, -0.5, 0.0, -0.866, -0.866, 0.0, -0.5, -1.0, 0.0, 0.0, -1.0, 0.0, 0.0, -0.866, 0.0, -0.5, -1.0, 0.0, 0.0, -0.866, 0.0, 0.5, -0.866, 0.0, 0.5, -1.0, 0.0, 0.0, -0.866, 0.0, 0.5, -0.5, 0.0, 0.866, -0.5, 0.0, 0.866, -0.866, 0.0, 0.5, -0.5, 0.0, 0.866, 0.0, 0.0, 1.0, 0.0, 0.0, 1.0, -0.5, 0.0, 0.866, 0.0, 0.0, 1.0, 0.5, 0.0, 0.866, 0.5, 0.0, 0.866, 0.0, 0.0, 1.0, 0.5, 0.0, 0.866, 0.866, 0.0, 0.5, 0.866, 0.0, 0.5, 0.5, 0.0, 0.866, 0.866, 0.0, 0.5, 1.0, 0.0, 0.0, 1.0, 0.0, 0.0, 0.866, 0.0, 0.5, 1.0, 0.0, 0.0, 0.866, 0.0, -0.5, 0.866, 0.0, -0.5, 1.0, 0.0, 0.0, 0.0, 1.0, 3.809e-07, 0.0, 1.0, 3.809e-07, 0.0, 1.0, 3.809e-07, 0.0, 1.0, 0.0, 0.0, 1.0, 0.0, 0.0, 1.0, 0.0, 0.0, 1.0, 0.0, 0.0, 1.0, 0.0, 0.0, 1.0, 0.0, 0.0, 1.0, 7.618e-07, 0.0, 1.0, 7.618e-07, 0.0, 1.0, 7.618e-07, 0.0, 1.0, -7.618e-07, 0.0, 1.0, -7.618e-07, 0.0, 1.0, -7.618e-07, 0.0, 1.0, 7.618e-07, 0.0, 1.0, 7.618e-07, 0.0, 1.0, 7.618e-07, 0.0, 1.0, -3.809e-07, 0.0, 1.0, -3.809e-07, 0.0, 1.0, -3.809e-07, 0.0, 1.0, 0.0, 0.0, 1.0, 0.0, 0.0, 1.0, 0.0, 0.0, 1.0, 0.0, 0.0, 1.0, 0.0, 0.0, 1.0, 0.0, 0.0, 1.0, -7.618e-07, 0.0, 1.0, -7.618e-07, 0.0, 1.0, -7.618e-07, 0.0, 1.0, 7.618e-07, 0.0, 1.0, 7.618e-07, 0.0, 1.0, 7.618e-07, 0.0, 1.0, -7.618e-07, 0.0, 1.0, -7.618e-07, 0.0, 1.0, -7.618e-07])] * 3)])

# ---- objects
ob_hemi = bpy.data.objects.new('Hemi', light_hemi)
ob_geo_block_bottom = bpy.data.objects.new('geo_block_bottom', me_geo_block_bottom)
ob_geo_block_top = bpy.data.objects.new('geo_block_top', me_geo_block_top)
ob_geo_piston_top = bpy.data.objects.new('geo_piston_top', me_geo_piston_top)
ob_geo_piston_bottom = bpy.data.objects.new('geo_piston_bottom', me_geo_piston_bottom_001)

# ---- transforms, parenting, visibility, modifiers, constraints
ob_hemi.location = (0.0, 4.641, 6.825)
ob_hemi.rotation_euler = (-0.5177, -0.1852, -0.07322)
ob_hemi.lineart.crease_threshold = 0.0
ob_geo_block_bottom.location = (0.5, -0.5, -0.5)
ob_geo_block_bottom.rotation_euler = (1.571, -0.0, 0.0)
ob_geo_block_bottom.lineart.crease_threshold = 0.0
ob_geo_block_top.location = (0.5, -0.5, -0.5)
ob_geo_block_top.rotation_euler = (1.571, -0.0, 0.0)
ob_geo_block_top.lineart.crease_threshold = 0.0
ob_geo_piston_top.location = (0.5, -0.5, 0.0)
ob_geo_piston_top.rotation_euler = (1.571, -0.0, 0.0)
ob_geo_piston_top.lineart.crease_threshold = 0.0
ob_geo_piston_bottom.location = (0.5, -0.5, -0.5)
ob_geo_piston_bottom.rotation_euler = (1.571, -0.0, 0.0)
ob_geo_piston_bottom.lineart.crease_threshold = 0.0

# ---- collection membership
col_collection_1.objects.link(ob_hemi)
col_collection_1.objects.link(ob_geo_block_bottom)
col_collection_1.objects.link(ob_geo_block_top)
col_collection_1.objects.link(ob_geo_piston_top)
col_collection_1.objects.link(ob_geo_piston_bottom)

# ---- scene / render settings (as saved in the file)
scene.frame_start = 1; scene.frame_end = 250; scene.frame_set(1)
scene.render.engine = 'BLENDER_EEVEE_NEXT'
scene.render.resolution_percentage = 50
scene.render.dither_intensity = 0.0
scene.cycles.use_denoising = False
scene.cycles.samples = 128
scene.cycles.sampling_pattern = 'TABULATED_SOBOL'
scene.cycles.use_adaptive_sampling = False
scene.cycles.use_light_tree = False
scene.cycles.blur_glossy = 0.0
scene.cycles.sample_clamp_indirect = 0.0
scene.view_settings.view_transform = 'Standard'
bpy.context.view_layer.update()

# ---- added for rendering (the .blend has no active camera): camera
cam_auto = bpy.data.cameras.new('AutoCamera')
cam_auto.lens = 50.0
cam_auto.sensor_width = 36.0
cam_auto.clip_end = 1000.0
ob_auto_camera = bpy.data.objects.new('AutoCamera', cam_auto)
scene.collection.objects.link(ob_auto_camera)
ob_auto_camera.location = (3.79925, -4.45911, 3.1394)
ob_auto_camera.rotation_euler = (1.09748, -7.21219e-08, 0.694738)
scene.camera = ob_auto_camera
bpy.context.view_layer.update()
